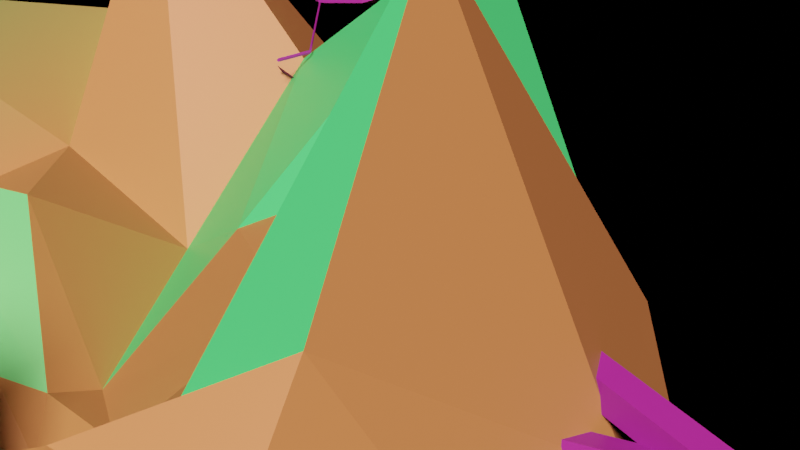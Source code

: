 # Source: Experiment_9.blend  (saved by Blender 2.83.19; exported with 4.5.12 LTS)
import bpy
from mathutils import Matrix  # noqa: F401  (used for matrix-valued properties, if any)

bpy.ops.wm.read_factory_settings(use_empty=True)
scene = bpy.context.scene
scene.name = 'Scene'

# ---- collections
col_collection = bpy.data.collections.new('Collection'); scene.collection.children.link(col_collection)

# ---- materials (node trees are filled in below, after node groups)
mat_material_002 = bpy.data.materials.new('Material.002')
mat_material_002.use_transparent_shadow = False
mat_material_003 = bpy.data.materials.new('Material.003')
mat_material_003.use_transparent_shadow = False

# ---- material node trees
mat_material_002.use_nodes = True; mat_material_002.node_tree.nodes.clear()
_N = mat_material_002.node_tree.nodes; _L = mat_material_002.node_tree.links
n0 = _N.new('ShaderNodeBsdfPrincipled'); n0.name = 'Principled BSDF'; n0.location = (255, 514)
n0.distribution = 'GGX'
n0.subsurface_method = 'BURLEY'
n0.inputs[3].default_value = 1.45
n0.inputs[27].default_value = (0.0, 0.0, 0.0, 1.0)
n0.inputs[28].default_value = 1.0
n1 = _N.new('ShaderNodeOutputMaterial'); n1.name = 'Material Output'; n1.location = (545, 514)
n2 = _N.new('ShaderNodeAttribute'); n2.name = 'Attribute'; n2.location = (17, 492)
n2.attribute_name = 'Col'
_L.new(n0.outputs[0], n1.inputs[0])
_L.new(n2.outputs[0], n0.inputs[0])
n1.is_active_output = True
mat_material_003.use_nodes = True; mat_material_003.node_tree.nodes.clear()
_N = mat_material_003.node_tree.nodes; _L = mat_material_003.node_tree.links
n0 = _N.new('ShaderNodeBsdfPrincipled'); n0.name = 'Principled BSDF'; n0.location = (10, 300)
n0.distribution = 'GGX'
n0.subsurface_method = 'BURLEY'
n0.inputs[0].default_value = (0.1947, 0.02251, 0.3931, 1.0)
n0.inputs[3].default_value = 1.45
n0.inputs[27].default_value = (0.0, 0.0, 0.0, 1.0)
n0.inputs[28].default_value = 1.0
n1 = _N.new('ShaderNodeOutputMaterial'); n1.name = 'Material Output'; n1.location = (300, 300)
_L.new(n0.outputs[0], n1.inputs[0])
n1.is_active_output = True

# ---- world
world_world = bpy.data.worlds.new('World'); scene.world = world_world
world_world.use_nodes = True; world_world.node_tree.nodes.clear()
_N = world_world.node_tree.nodes; _L = world_world.node_tree.links
n0 = _N.new('ShaderNodeOutputWorld'); n0.name = 'World Output'; n0.location = (300, 300)
n1 = _N.new('ShaderNodeTexEnvironment'); n1.name = 'Environment Texture'; n1.location = (-280, 280)
n2 = _N.new('ShaderNodeBsdfDiffuse'); n2.name = 'Diffuse BSDF'; n2.location = (10, 300)
_L.new(n2.outputs[0], n0.inputs[0])
_L.new(n1.outputs[0], n2.inputs[0])
n0.is_active_output = True
world_world.color = (0.05088, 0.05088, 0.05088)
world_world.use_sun_shadow = False
world_world.sun_shadow_jitter_overblur = 0.0

# ---- cameras
cam_camera = bpy.data.cameras.new('Camera')
cam_camera.clip_end = 100.0
cam_camera.lens = 48.73
cam_camera.ortho_scale = 7.314

# ---- lights
light_light = bpy.data.lights.new('Light', 'SUN')
light_light.color = (1.0, 0.3893, 0.3007)
light_light.transmission_factor = 0.0
light_light.angle = 0.1993
light_light.shadow_soft_size = 0.1
light_light.shadow_cascade_max_distance = 1000.0

# ---- meshes
me_icosphere = bpy.data.meshes.new('Icosphere')
me_icosphere.from_pydata([(0.007825, 0.006753, -0.9949), (0.4002, -0.358, -0.2455), (-0.1026, -0.6485, -0.286), (-0.73, 0.08915, -0.3954), (-0.1708, 0.6055, -0.2539), (0.5587, 0.4718, -0.3361), (0.2671, -0.8069, 0.5146), (-0.5746, -0.09595, 0.2254), (-0.6901, 0.3833, 0.3049), (0.2569, 0.6546, 0.8346), (0.7477, -0.2049, 0.4526), (0.07752, -0.1493, 0.2825), (-0.02007, -0.5043, -0.4848), (-0.114, -0.4842, -0.8197), (-0.06765, -0.2429, -0.9712), (0.2109, -0.1378, -0.9579), (0.3804, -0.2757, -0.792), (0.2076, -0.2654, -0.4264), (0.2889, -0.5055, -0.3523), (0.2563, -0.6966, -0.4486), (0.09643, -0.7075, -0.3831), (0.5769, 0.2878, -0.342), (0.5229, 0.03702, -0.3145), (0.4254, -0.1863, -0.2468), (0.2011, 0.1468, -0.9658), (0.376, 0.2817, -0.7962), (0.4826, 0.4059, -0.5589), (-0.7132, 0.07578, -0.6344), (-0.4474, 0.01388, -0.7574), (-0.2392, -0.01194, -0.9573), (-0.1863, -0.4557, -0.2819), (-0.2988, -0.2102, -0.2779), (-0.5786, -0.03646, -0.3475), (-0.1559, 0.4838, -0.4259), (-0.09837, 0.3156, -0.6813), (-0.07108, 0.2209, -0.95), (-0.6472, 0.1698, -0.4014), (-0.588, 0.2921, -0.3743), (-0.2825, 0.4709, -0.2638), (0.009038, 0.7092, -0.364), (0.2167, 0.6175, -0.3625), (0.3992, 0.5382, -0.3631), (0.8511, -0.1845, 0.1986), (0.8565, -0.2979, 0.02102), (0.6724, -0.3716, -0.1441), (0.7846, 0.4326, -0.2126), (0.9049, 0.2955, -0.003969), (0.8744, 0.07088, 0.2257), (0.1628, -0.9572, 0.3155), (0.009376, -0.9942, 0.01235), (-0.08204, -0.8603, -0.177), (0.5032, -0.5099, -0.1668), (0.5147, -0.717, 0.03143), (0.4187, -0.8654, 0.352), (-0.6346, -0.173, 0.1712), (-0.8596, -0.2502, 0.06345), (-0.7377, 0.008865, -0.1582), (-0.3218, -0.7538, -0.1607), (-0.5428, -0.7695, 0.02879), (-0.6078, -0.6046, 0.2803), (-0.6428, 0.5742, 0.1482), (-0.5702, 0.7353, 0.009426), (-0.3367, 0.706, -0.1398), (-0.6877, 0.1879, -0.259), (-0.8131, 0.281, -0.08544), (-0.7948, 0.369, 0.0857), (0.3963, 0.7948, 0.3133), (0.5813, 0.799, -0.003045), (0.6268, 0.6309, -0.2221), (-0.1129, 0.8408, -0.1805), (0.001608, 0.9668, -0.01384), (0.1241, 0.8591, 0.2855), (0.6604, -0.3861, 0.4888), (0.559, -0.5618, 0.5669), (0.4419, -0.733, 0.6556), (0.1444, -0.7381, 0.3657), (-0.09626, -0.6355, 0.2154), (-0.5084, -0.4229, 0.3358), (-0.6579, -0.09084, 0.6601), (-0.706, 0.01825, 0.663), (-0.6871, 0.1834, 0.364), (-0.5625, 0.4413, 0.5719), (-0.3935, 0.477, 0.9022), (-0.07432, 0.5439, 0.558), (0.3908, 0.3649, 0.5482), (0.6553, 0.1313, 0.9506), (0.697, -0.07458, 0.5826), (0.09702, -0.2385, 0.2435), (0.1906, -0.5085, 0.3052), (0.3011, -0.5928, 0.5545), (0.5477, -0.2768, 0.4941), (0.4208, -0.2696, 0.3233), (0.2046, -0.1635, 0.2161), (-0.2271, -0.2193, 0.4392), (-0.4769, -0.1849, 0.3587), (-0.5864, -0.1032, 0.3369), (-0.1598, -0.1206, 0.5156), (-0.3553, -0.01692, 0.3678), (-0.6747, -0.02754, 0.6734), (0.13, -0.0998, 0.2544), (0.1252, -0.01543, 0.2173), (0.1726, 0.2121, 0.4233), (0.321, -0.1003, 0.2754), (0.5281, -0.1259, 0.4491), (0.4984, 0.05792, 0.4997), (-0.05645, -0.003181, 0.4712), (-0.07197, 0.2694, 0.2749), (-0.3345, 0.204, 0.4083), (-0.4672, -0.113, 0.3416), (-0.5147, -0.02471, 0.8351), (-0.4793, -0.0909, 0.8278), (-0.1458, -0.3071, 0.1944), (-0.4056, -0.3535, 0.356), (0.1025, -0.5906, 0.2055), (0.2833, -0.4036, 0.3475), (0.3506, -0.4513, 0.8053), (0.4459, -0.4342, 0.4764), (0.8204, 0.3175, 0.2924), (0.8057, 0.5764, -0.01991), (0.6387, 0.6103, 0.3362), (-0.191, 0.8215, 0.3688), (-0.3166, 0.9093, 0.01715), (-0.4791, 0.7341, 0.3207), (-0.852, 0.1563, 0.1756), (-0.7495, 0.1034, -0.03511), (-0.6874, 0.03596, 0.1652), (-0.4041, -0.7996, 0.2785), (-0.2881, -0.928, 0.01531), (-0.1103, -0.9103, 0.2567), (0.6484, -0.7109, 0.3499), (0.7352, -0.539, 0.02242), (0.8071, -0.453, 0.2594), (0.3086, 0.929, 0.003128), (0.3801, 0.6984, -0.1941), (0.1461, 0.9045, -0.2515), (-0.8039, 0.5567, -0.06326), (-0.5074, 0.531, -0.1484), (-0.651, 0.3015, -0.2444), (-0.7147, -0.5176, 0.06902), (-0.6276, -0.2685, -0.1161), (-0.4402, -0.5131, -0.1194), (0.289, -0.9171, 0.0269), (0.1643, -0.8495, -0.2179), (0.3469, -0.6645, -0.2065), (0.8763, 0.004698, 0.02032), (0.7341, -0.1414, -0.149), (0.7827, 0.1703, -0.1779), (0.3297, 0.4732, -0.6211), (0.1382, 0.348, -0.8209), (0.08534, 0.464, -0.5264), (-0.3762, 0.3437, -0.5708), (-0.2851, 0.1221, -0.7208), (-0.6543, 0.2265, -0.7026), (-0.2895, 0.07308, -0.5448), (-0.3101, -0.2435, -0.8603), (-0.06447, -0.2045, -0.503), (0.4443, 0.172, -0.5703), (0.3234, -0.0653, -0.5425), (0.4024, 0.002477, -0.8552), (0.1703, -0.6254, -0.671), (0.1867, -0.4034, -0.8714), (0.3268, -0.5199, -0.6514)], [], [(0, 15, 14), (1, 17, 23), (0, 14, 29), (0, 29, 35), (0, 35, 24), (1, 23, 44), (2, 20, 50), (3, 32, 56), (4, 38, 62), (5, 41, 68), (1, 44, 51), (2, 50, 57), (3, 56, 63), (4, 62, 69), (5, 68, 45), (6, 74, 89), (7, 77, 95), (8, 80, 98), (9, 83, 101), (10, 86, 90), (92, 99, 11), (91, 102, 92), (90, 103, 91), (92, 102, 99), (102, 100, 99), (91, 103, 102), (103, 104, 102), (102, 104, 100), (104, 101, 100), (90, 86, 103), (86, 85, 103), (103, 85, 104), (85, 84, 104), (104, 84, 101), (84, 9, 101), (99, 96, 11), (100, 105, 99), (101, 106, 100), (99, 105, 96), (105, 97, 96), (100, 106, 105), (106, 107, 105), (105, 107, 97), (107, 98, 97), (101, 83, 106), (83, 82, 106), (106, 82, 107), (82, 81, 107), (107, 81, 98), (81, 8, 98), (96, 93, 11), (97, 108, 96), (98, 109, 97), (96, 108, 93), (108, 94, 93), (97, 109, 108), (109, 110, 108), (108, 110, 94), (110, 95, 94), (98, 80, 109), (80, 79, 109), (109, 79, 110), (79, 78, 110), (110, 78, 95), (78, 7, 95), (93, 87, 11), (94, 111, 93), (95, 112, 94), (93, 111, 87), (111, 88, 87), (94, 112, 111), (112, 113, 111), (111, 113, 88), (113, 89, 88), (95, 77, 112), (77, 76, 112), (112, 76, 113), (76, 75, 113), (113, 75, 89), (75, 6, 89), (87, 92, 11), (88, 114, 87), (89, 115, 88), (87, 114, 92), (114, 91, 92), (88, 115, 114), (115, 116, 114), (114, 116, 91), (116, 90, 91), (89, 74, 115), (74, 73, 115), (115, 73, 116), (73, 72, 116), (116, 72, 90), (72, 10, 90), (47, 86, 10), (46, 117, 47), (45, 118, 46), (47, 117, 86), (117, 85, 86), (46, 118, 117), (118, 119, 117), (117, 119, 85), (119, 84, 85), (45, 68, 118), (68, 67, 118), (118, 67, 119), (67, 66, 119), (119, 66, 84), (66, 9, 84), (71, 83, 9), (70, 120, 71), (69, 121, 70), (71, 120, 83), (120, 82, 83), (70, 121, 120), (121, 122, 120), (120, 122, 82), (122, 81, 82), (69, 62, 121), (62, 61, 121), (121, 61, 122), (61, 60, 122), (122, 60, 81), (60, 8, 81), (65, 80, 8), (64, 123, 65), (63, 124, 64), (65, 123, 80), (123, 79, 80), (64, 124, 123), (124, 125, 123), (123, 125, 79), (125, 78, 79), (63, 56, 124), (56, 55, 124), (124, 55, 125), (55, 54, 125), (125, 54, 78), (54, 7, 78), (59, 77, 7), (58, 126, 59), (57, 127, 58), (59, 126, 77), (126, 76, 77), (58, 127, 126), (127, 128, 126), (126, 128, 76), (128, 75, 76), (57, 50, 127), (50, 49, 127), (127, 49, 128), (49, 48, 128), (128, 48, 75), (48, 6, 75), (53, 74, 6), (52, 129, 53), (51, 130, 52), (53, 129, 74), (129, 73, 74), (52, 130, 129), (130, 131, 129), (129, 131, 73), (131, 72, 73), (51, 44, 130), (44, 43, 130), (130, 43, 131), (43, 42, 131), (131, 42, 72), (42, 10, 72), (66, 71, 9), (67, 132, 66), (68, 133, 67), (66, 132, 71), (132, 70, 71), (67, 133, 132), (133, 134, 132), (132, 134, 70), (134, 69, 70), (68, 41, 133), (41, 40, 133), (133, 40, 134), (40, 39, 134), (134, 39, 69), (39, 4, 69), (60, 65, 8), (61, 135, 60), (62, 136, 61), (60, 135, 65), (135, 64, 65), (61, 136, 135), (136, 137, 135), (135, 137, 64), (137, 63, 64), (62, 38, 136), (38, 37, 136), (136, 37, 137), (37, 36, 137), (137, 36, 63), (36, 3, 63), (54, 59, 7), (55, 138, 54), (56, 139, 55), (54, 138, 59), (138, 58, 59), (55, 139, 138), (139, 140, 138), (138, 140, 58), (140, 57, 58), (56, 32, 139), (32, 31, 139), (139, 31, 140), (31, 30, 140), (140, 30, 57), (30, 2, 57), (48, 53, 6), (49, 141, 48), (50, 142, 49), (48, 141, 53), (141, 52, 53), (49, 142, 141), (142, 143, 141), (141, 143, 52), (143, 51, 52), (50, 20, 142), (20, 19, 142), (142, 19, 143), (19, 18, 143), (143, 18, 51), (18, 1, 51), (42, 47, 10), (43, 144, 42), (44, 145, 43), (42, 144, 47), (144, 46, 47), (43, 145, 144), (145, 146, 144), (144, 146, 46), (146, 45, 46), (44, 23, 145), (23, 22, 145), (145, 22, 146), (22, 21, 146), (146, 21, 45), (21, 5, 45), (26, 41, 5), (25, 147, 26), (24, 148, 25), (26, 147, 41), (147, 40, 41), (25, 148, 147), (148, 149, 147), (147, 149, 40), (149, 39, 40), (24, 35, 148), (35, 34, 148), (148, 34, 149), (34, 33, 149), (149, 33, 39), (33, 4, 39), (33, 38, 4), (34, 150, 33), (35, 151, 34), (33, 150, 38), (150, 37, 38), (34, 151, 150), (151, 152, 150), (150, 152, 37), (152, 36, 37), (35, 29, 151), (29, 28, 151), (151, 28, 152), (28, 27, 152), (152, 27, 36), (27, 3, 36), (27, 32, 3), (28, 153, 27), (29, 154, 28), (27, 153, 32), (153, 31, 32), (28, 154, 153), (154, 155, 153), (153, 155, 31), (155, 30, 31), (29, 14, 154), (14, 13, 154), (154, 13, 155), (13, 12, 155), (155, 12, 30), (12, 2, 30), (21, 26, 5), (22, 156, 21), (23, 157, 22), (21, 156, 26), (156, 25, 26), (22, 157, 156), (157, 158, 156), (156, 158, 25), (158, 24, 25), (23, 17, 157), (17, 16, 157), (157, 16, 158), (16, 15, 158), (158, 15, 24), (15, 0, 24), (12, 20, 2), (13, 159, 12), (14, 160, 13), (12, 159, 20), (159, 19, 20), (13, 160, 159), (160, 161, 159), (159, 161, 19), (161, 18, 19), (14, 15, 160), (15, 16, 160), (160, 16, 161), (16, 17, 161), (161, 17, 18), (17, 1, 18)])
_uv = me_icosphere.uv_layers.new(name='UVMap')
_uv.uv.foreach_set('vector', [0.8182, 0.0, 0.7955, 0.03937, 0.8409, 0.03937, 0.7273, 0.1575, 0.7045, 0.1181, 0.6818, 0.1575, 0.09091, 0.0, 0.06818, 0.03937, 0.1136, 0.03937, 0.2727, 0.0, 0.25, 0.03937, 0.2955, 0.03937, 0.4545, 0.0, 0.4318, 0.03937, 0.4773, 0.03937, 0.7273, 0.1575, 0.6818, 0.1575, 0.7045, 0.1968, 0.9091, 0.1575, 0.8636, 0.1575, 0.8864, 0.1968, 0.1818, 0.1575, 0.1364, 0.1575, 0.1591, 0.1968, 0.3636, 0.1575, 0.3182, 0.1575, 0.3409, 0.1968, 0.5455, 0.1575, 0.5, 0.1575, 0.5227, 0.1968, 0.7273, 0.1575, 0.7045, 0.1968, 0.75, 0.1968, 0.9091, 0.1575, 0.8864, 0.1968, 0.9318, 0.1968, 0.1818, 0.1575, 0.1591, 0.1968, 0.2045, 0.1968, 0.3636, 0.1575, 0.3409, 0.1968, 0.3864, 0.1968, 0.5455, 0.1575, 0.5227, 0.1968, 0.5682, 0.1968, 0.8182, 0.3149, 0.7727, 0.3149, 0.7955, 0.3543, 1.0, 0.3149, 0.9545, 0.3149, 0.9773, 0.3543, 0.2727, 0.3149, 0.2273, 0.3149, 0.25, 0.3543, 0.4545, 0.3149, 0.4091, 0.3149, 0.4318, 0.3543, 0.6364, 0.3149, 0.5909, 0.3149, 0.6136, 0.3543, 0.5682, 0.433, 0.5227, 0.433, 0.5455, 0.4724, 0.5909, 0.3937, 0.5455, 0.3937, 0.5682, 0.433, 0.6136, 0.3543, 0.5682, 0.3543, 0.5909, 0.3937, 0.5682, 0.433, 0.5455, 0.3937, 0.5227, 0.433, 0.5455, 0.3937, 0.5, 0.3937, 0.5227, 0.433, 0.5909, 0.3937, 0.5682, 0.3543, 0.5455, 0.3937, 0.5682, 0.3543, 0.5227, 0.3543, 0.5455, 0.3937, 0.5455, 0.3937, 0.5227, 0.3543, 0.5, 0.3937, 0.5227, 0.3543, 0.4773, 0.3543, 0.5, 0.3937, 0.6136, 0.3543, 0.5909, 0.3149, 0.5682, 0.3543, 0.5909, 0.3149, 0.5455, 0.3149, 0.5682, 0.3543, 0.5682, 0.3543, 0.5455, 0.3149, 0.5227, 0.3543, 0.5455, 0.3149, 0.5, 0.3149, 0.5227, 0.3543, 0.5227, 0.3543, 0.5, 0.3149, 0.4773, 0.3543, 0.5, 0.3149, 0.4545, 0.3149, 0.4773, 0.3543, 0.3864, 0.433, 0.3409, 0.433, 0.3636, 0.4724, 0.4091, 0.3937, 0.3636, 0.3937, 0.3864, 0.433, 0.4318, 0.3543, 0.3864, 0.3543, 0.4091, 0.3937, 0.3864, 0.433, 0.3636, 0.3937, 0.3409, 0.433, 0.3636, 0.3937, 0.3182, 0.3937, 0.3409, 0.433, 0.4091, 0.3937, 0.3864, 0.3543, 0.3636, 0.3937, 0.3864, 0.3543, 0.3409, 0.3543, 0.3636, 0.3937, 0.3636, 0.3937, 0.3409, 0.3543, 0.3182, 0.3937, 0.3409, 0.3543, 0.2955, 0.3543, 0.3182, 0.3937, 0.4318, 0.3543, 0.4091, 0.3149, 0.3864, 0.3543, 0.4091, 0.3149, 0.3636, 0.3149, 0.3864, 0.3543, 0.3864, 0.3543, 0.3636, 0.3149, 0.3409, 0.3543, 0.3636, 0.3149, 0.3182, 0.3149, 0.3409, 0.3543, 0.3409, 0.3543, 0.3182, 0.3149, 0.2955, 0.3543, 0.3182, 0.3149, 0.2727, 0.3149, 0.2955, 0.3543, 0.2045, 0.433, 0.1591, 0.433, 0.1818, 0.4724, 0.2273, 0.3937, 0.1818, 0.3937, 0.2045, 0.433, 0.25, 0.3543, 0.2045, 0.3543, 0.2273, 0.3937, 0.2045, 0.433, 0.1818, 0.3937, 0.1591, 0.433, 0.1818, 0.3937, 0.1364, 0.3937, 0.1591, 0.433, 0.2273, 0.3937, 0.2045, 0.3543, 0.1818, 0.3937, 0.2045, 0.3543, 0.1591, 0.3543, 0.1818, 0.3937, 0.1818, 0.3937, 0.1591, 0.3543, 0.1364, 0.3937, 0.1591, 0.3543, 0.1136, 0.3543, 0.1364, 0.3937, 0.25, 0.3543, 0.2273, 0.3149, 0.2045, 0.3543, 0.2273, 0.3149, 0.1818, 0.3149, 0.2045, 0.3543, 0.2045, 0.3543, 0.1818, 0.3149, 0.1591, 0.3543, 0.1818, 0.3149, 0.1364, 0.3149, 0.1591, 0.3543, 0.1591, 0.3543, 0.1364, 0.3149, 0.1136, 0.3543, 0.1364, 0.3149, 0.09091, 0.3149, 0.1136, 0.3543, 0.9318, 0.433, 0.8864, 0.433, 0.9091, 0.4724, 0.9545, 0.3937, 0.9091, 0.3937, 0.9318, 0.433, 0.9773, 0.3543, 0.9318, 0.3543, 0.9545, 0.3937, 0.9318, 0.433, 0.9091, 0.3937, 0.8864, 0.433, 0.9091, 0.3937, 0.8636, 0.3937, 0.8864, 0.433, 0.9545, 0.3937, 0.9318, 0.3543, 0.9091, 0.3937, 0.9318, 0.3543, 0.8864, 0.3543, 0.9091, 0.3937, 0.9091, 0.3937, 0.8864, 0.3543, 0.8636, 0.3937, 0.8864, 0.3543, 0.8409, 0.3543, 0.8636, 0.3937, 0.9773, 0.3543, 0.9545, 0.3149, 0.9318, 0.3543, 0.9545, 0.3149, 0.9091, 0.3149, 0.9318, 0.3543, 0.9318, 0.3543, 0.9091, 0.3149, 0.8864, 0.3543, 0.9091, 0.3149, 0.8636, 0.3149, 0.8864, 0.3543, 0.8864, 0.3543, 0.8636, 0.3149, 0.8409, 0.3543, 0.8636, 0.3149, 0.8182, 0.3149, 0.8409, 0.3543, 0.75, 0.433, 0.7045, 0.433, 0.7273, 0.4724, 0.7727, 0.3937, 0.7273, 0.3937, 0.75, 0.433, 0.7955, 0.3543, 0.75, 0.3543, 0.7727, 0.3937, 0.75, 0.433, 0.7273, 0.3937, 0.7045, 0.433, 0.7273, 0.3937, 0.6818, 0.3937, 0.7045, 0.433, 0.7727, 0.3937, 0.75, 0.3543, 0.7273, 0.3937, 0.75, 0.3543, 0.7045, 0.3543, 0.7273, 0.3937, 0.7273, 0.3937, 0.7045, 0.3543, 0.6818, 0.3937, 0.7045, 0.3543, 0.6591, 0.3543, 0.6818, 0.3937, 0.7955, 0.3543, 0.7727, 0.3149, 0.75, 0.3543, 0.7727, 0.3149, 0.7273, 0.3149, 0.75, 0.3543, 0.75, 0.3543, 0.7273, 0.3149, 0.7045, 0.3543, 0.7273, 0.3149, 0.6818, 0.3149, 0.7045, 0.3543, 0.7045, 0.3543, 0.6818, 0.3149, 0.6591, 0.3543, 0.6818, 0.3149, 0.6364, 0.3149, 0.6591, 0.3543, 0.6136, 0.2756, 0.5909, 0.3149, 0.6364, 0.3149, 0.5909, 0.2362, 0.5682, 0.2756, 0.6136, 0.2756, 0.5682, 0.1968, 0.5455, 0.2362, 0.5909, 0.2362, 0.6136, 0.2756, 0.5682, 0.2756, 0.5909, 0.3149, 0.5682, 0.2756, 0.5455, 0.3149, 0.5909, 0.3149, 0.5909, 0.2362, 0.5455, 0.2362, 0.5682, 0.2756, 0.5455, 0.2362, 0.5227, 0.2756, 0.5682, 0.2756, 0.5682, 0.2756, 0.5227, 0.2756, 0.5455, 0.3149, 0.5227, 0.2756, 0.5, 0.3149, 0.5455, 0.3149, 0.5682, 0.1968, 0.5227, 0.1968, 0.5455, 0.2362, 0.5227, 0.1968, 0.5, 0.2362, 0.5455, 0.2362, 0.5455, 0.2362, 0.5, 0.2362, 0.5227, 0.2756, 0.5, 0.2362, 0.4773, 0.2756, 0.5227, 0.2756, 0.5227, 0.2756, 0.4773, 0.2756, 0.5, 0.3149, 0.4773, 0.2756, 0.4545, 0.3149, 0.5, 0.3149, 0.4318, 0.2756, 0.4091, 0.3149, 0.4545, 0.3149, 0.4091, 0.2362, 0.3864, 0.2756, 0.4318, 0.2756, 0.3864, 0.1968, 0.3636, 0.2362, 0.4091, 0.2362, 0.4318, 0.2756, 0.3864, 0.2756, 0.4091, 0.3149, 0.3864, 0.2756, 0.3636, 0.3149, 0.4091, 0.3149, 0.4091, 0.2362, 0.3636, 0.2362, 0.3864, 0.2756, 0.3636, 0.2362, 0.3409, 0.2756, 0.3864, 0.2756, 0.3864, 0.2756, 0.3409, 0.2756, 0.3636, 0.3149, 0.3409, 0.2756, 0.3182, 0.3149, 0.3636, 0.3149, 0.3864, 0.1968, 0.3409, 0.1968, 0.3636, 0.2362, 0.3409, 0.1968, 0.3182, 0.2362, 0.3636, 0.2362, 0.3636, 0.2362, 0.3182, 0.2362, 0.3409, 0.2756, 0.3182, 0.2362, 0.2955, 0.2756, 0.3409, 0.2756, 0.3409, 0.2756, 0.2955, 0.2756, 0.3182, 0.3149, 0.2955, 0.2756, 0.2727, 0.3149, 0.3182, 0.3149, 0.25, 0.2756, 0.2273, 0.3149, 0.2727, 0.3149, 0.2273, 0.2362, 0.2045, 0.2756, 0.25, 0.2756, 0.2045, 0.1968, 0.1818, 0.2362, 0.2273, 0.2362, 0.25, 0.2756, 0.2045, 0.2756, 0.2273, 0.3149, 0.2045, 0.2756, 0.1818, 0.3149, 0.2273, 0.3149, 0.2273, 0.2362, 0.1818, 0.2362, 0.2045, 0.2756, 0.1818, 0.2362, 0.1591, 0.2756, 0.2045, 0.2756, 0.2045, 0.2756, 0.1591, 0.2756, 0.1818, 0.3149, 0.1591, 0.2756, 0.1364, 0.3149, 0.1818, 0.3149, 0.2045, 0.1968, 0.1591, 0.1968, 0.1818, 0.2362, 0.1591, 0.1968, 0.1364, 0.2362, 0.1818, 0.2362, 0.1818, 0.2362, 0.1364, 0.2362, 0.1591, 0.2756, 0.1364, 0.2362, 0.1136, 0.2756, 0.1591, 0.2756, 0.1591, 0.2756, 0.1136, 0.2756, 0.1364, 0.3149, 0.1136, 0.2756, 0.09091, 0.3149, 0.1364, 0.3149, 0.9773, 0.2756, 0.9545, 0.3149, 1.0, 0.3149, 0.9545, 0.2362, 0.9318, 0.2756, 0.9773, 0.2756, 0.9318, 0.1968, 0.9091, 0.2362, 0.9545, 0.2362, 0.9773, 0.2756, 0.9318, 0.2756, 0.9545, 0.3149, 0.9318, 0.2756, 0.9091, 0.3149, 0.9545, 0.3149, 0.9545, 0.2362, 0.9091, 0.2362, 0.9318, 0.2756, 0.9091, 0.2362, 0.8864, 0.2756, 0.9318, 0.2756, 0.9318, 0.2756, 0.8864, 0.2756, 0.9091, 0.3149, 0.8864, 0.2756, 0.8636, 0.3149, 0.9091, 0.3149, 0.9318, 0.1968, 0.8864, 0.1968, 0.9091, 0.2362, 0.8864, 0.1968, 0.8636, 0.2362, 0.9091, 0.2362, 0.9091, 0.2362, 0.8636, 0.2362, 0.8864, 0.2756, 0.8636, 0.2362, 0.8409, 0.2756, 0.8864, 0.2756, 0.8864, 0.2756, 0.8409, 0.2756, 0.8636, 0.3149, 0.8409, 0.2756, 0.8182, 0.3149, 0.8636, 0.3149, 0.7955, 0.2756, 0.7727, 0.3149, 0.8182, 0.3149, 0.7727, 0.2362, 0.75, 0.2756, 0.7955, 0.2756, 0.75, 0.1968, 0.7273, 0.2362, 0.7727, 0.2362, 0.7955, 0.2756, 0.75, 0.2756, 0.7727, 0.3149, 0.75, 0.2756, 0.7273, 0.3149, 0.7727, 0.3149, 0.7727, 0.2362, 0.7273, 0.2362, 0.75, 0.2756, 0.7273, 0.2362, 0.7045, 0.2756, 0.75, 0.2756, 0.75, 0.2756, 0.7045, 0.2756, 0.7273, 0.3149, 0.7045, 0.2756, 0.6818, 0.3149, 0.7273, 0.3149, 0.75, 0.1968, 0.7045, 0.1968, 0.7273, 0.2362, 0.7045, 0.1968, 0.6818, 0.2362, 0.7273, 0.2362, 0.7273, 0.2362, 0.6818, 0.2362, 0.7045, 0.2756, 0.6818, 0.2362, 0.6591, 0.2756, 0.7045, 0.2756, 0.7045, 0.2756, 0.6591, 0.2756, 0.6818, 0.3149, 0.6591, 0.2756, 0.6364, 0.3149, 0.6818, 0.3149, 0.4773, 0.2756, 0.4318, 0.2756, 0.4545, 0.3149, 0.5, 0.2362, 0.4545, 0.2362, 0.4773, 0.2756, 0.5227, 0.1968, 0.4773, 0.1968, 0.5, 0.2362, 0.4773, 0.2756, 0.4545, 0.2362, 0.4318, 0.2756, 0.4545, 0.2362, 0.4091, 0.2362, 0.4318, 0.2756, 0.5, 0.2362, 0.4773, 0.1968, 0.4545, 0.2362, 0.4773, 0.1968, 0.4318, 0.1968, 0.4545, 0.2362, 0.4545, 0.2362, 0.4318, 0.1968, 0.4091, 0.2362, 0.4318, 0.1968, 0.3864, 0.1968, 0.4091, 0.2362, 0.5227, 0.1968, 0.5, 0.1575, 0.4773, 0.1968, 0.5, 0.1575, 0.4545, 0.1575, 0.4773, 0.1968, 0.4773, 0.1968, 0.4545, 0.1575, 0.4318, 0.1968, 0.4545, 0.1575, 0.4091, 0.1575, 0.4318, 0.1968, 0.4318, 0.1968, 0.4091, 0.1575, 0.3864, 0.1968, 0.4091, 0.1575, 0.3636, 0.1575, 0.3864, 0.1968, 0.2955, 0.2756, 0.25, 0.2756, 0.2727, 0.3149, 0.3182, 0.2362, 0.2727, 0.2362, 0.2955, 0.2756, 0.3409, 0.1968, 0.2955, 0.1968, 0.3182, 0.2362, 0.2955, 0.2756, 0.2727, 0.2362, 0.25, 0.2756, 0.2727, 0.2362, 0.2273, 0.2362, 0.25, 0.2756, 0.3182, 0.2362, 0.2955, 0.1968, 0.2727, 0.2362, 0.2955, 0.1968, 0.25, 0.1968, 0.2727, 0.2362, 0.2727, 0.2362, 0.25, 0.1968, 0.2273, 0.2362, 0.25, 0.1968, 0.2045, 0.1968, 0.2273, 0.2362, 0.3409, 0.1968, 0.3182, 0.1575, 0.2955, 0.1968, 0.3182, 0.1575, 0.2727, 0.1575, 0.2955, 0.1968, 0.2955, 0.1968, 0.2727, 0.1575, 0.25, 0.1968, 0.2727, 0.1575, 0.2273, 0.1575, 0.25, 0.1968, 0.25, 0.1968, 0.2273, 0.1575, 0.2045, 0.1968, 0.2273, 0.1575, 0.1818, 0.1575, 0.2045, 0.1968, 0.1136, 0.2756, 0.06818, 0.2756, 0.09091, 0.3149, 0.1364, 0.2362, 0.09091, 0.2362, 0.1136, 0.2756, 0.1591, 0.1968, 0.1136, 0.1968, 0.1364, 0.2362, 0.1136, 0.2756, 0.09091, 0.2362, 0.06818, 0.2756, 0.09091, 0.2362, 0.04545, 0.2362, 0.06818, 0.2756, 0.1364, 0.2362, 0.1136, 0.1968, 0.09091, 0.2362, 0.1136, 0.1968, 0.06818, 0.1968, 0.09091, 0.2362, 0.09091, 0.2362, 0.06818, 0.1968, 0.04545, 0.2362, 0.06818, 0.1968, 0.02273, 0.1968, 0.04545, 0.2362, 0.1591, 0.1968, 0.1364, 0.1575, 0.1136, 0.1968, 0.1364, 0.1575, 0.09091, 0.1575, 0.1136, 0.1968, 0.1136, 0.1968, 0.09091, 0.1575, 0.06818, 0.1968, 0.09091, 0.1575, 0.04545, 0.1575, 0.06818, 0.1968, 0.06818, 0.1968, 0.04545, 0.1575, 0.02273, 0.1968, 0.04545, 0.1575, 0.0, 0.1575, 0.02273, 0.1968, 0.8409, 0.2756, 0.7955, 0.2756, 0.8182, 0.3149, 0.8636, 0.2362, 0.8182, 0.2362, 0.8409, 0.2756, 0.8864, 0.1968, 0.8409, 0.1968, 0.8636, 0.2362, 0.8409, 0.2756, 0.8182, 0.2362, 0.7955, 0.2756, 0.8182, 0.2362, 0.7727, 0.2362, 0.7955, 0.2756, 0.8636, 0.2362, 0.8409, 0.1968, 0.8182, 0.2362, 0.8409, 0.1968, 0.7955, 0.1968, 0.8182, 0.2362, 0.8182, 0.2362, 0.7955, 0.1968, 0.7727, 0.2362, 0.7955, 0.1968, 0.75, 0.1968, 0.7727, 0.2362, 0.8864, 0.1968, 0.8636, 0.1575, 0.8409, 0.1968, 0.8636, 0.1575, 0.8182, 0.1575, 0.8409, 0.1968, 0.8409, 0.1968, 0.8182, 0.1575, 0.7955, 0.1968, 0.8182, 0.1575, 0.7727, 0.1575, 0.7955, 0.1968, 0.7955, 0.1968, 0.7727, 0.1575, 0.75, 0.1968, 0.7727, 0.1575, 0.7273, 0.1575, 0.75, 0.1968, 0.6591, 0.2756, 0.6136, 0.2756, 0.6364, 0.3149, 0.6818, 0.2362, 0.6364, 0.2362, 0.6591, 0.2756, 0.7045, 0.1968, 0.6591, 0.1968, 0.6818, 0.2362, 0.6591, 0.2756, 0.6364, 0.2362, 0.6136, 0.2756, 0.6364, 0.2362, 0.5909, 0.2362, 0.6136, 0.2756, 0.6818, 0.2362, 0.6591, 0.1968, 0.6364, 0.2362, 0.6591, 0.1968, 0.6136, 0.1968, 0.6364, 0.2362, 0.6364, 0.2362, 0.6136, 0.1968, 0.5909, 0.2362, 0.6136, 0.1968, 0.5682, 0.1968, 0.5909, 0.2362, 0.7045, 0.1968, 0.6818, 0.1575, 0.6591, 0.1968, 0.6818, 0.1575, 0.6364, 0.1575, 0.6591, 0.1968, 0.6591, 0.1968, 0.6364, 0.1575, 0.6136, 0.1968, 0.6364, 0.1575, 0.5909, 0.1575, 0.6136, 0.1968, 0.6136, 0.1968, 0.5909, 0.1575, 0.5682, 0.1968, 0.5909, 0.1575, 0.5455, 0.1575, 0.5682, 0.1968, 0.5227, 0.1181, 0.5, 0.1575, 0.5455, 0.1575, 0.5, 0.07873, 0.4773, 0.1181, 0.5227, 0.1181, 0.4773, 0.03937, 0.4545, 0.07873, 0.5, 0.07873, 0.5227, 0.1181, 0.4773, 0.1181, 0.5, 0.1575, 0.4773, 0.1181, 0.4545, 0.1575, 0.5, 0.1575, 0.5, 0.07873, 0.4545, 0.07873, 0.4773, 0.1181, 0.4545, 0.07873, 0.4318, 0.1181, 0.4773, 0.1181, 0.4773, 0.1181, 0.4318, 0.1181, 0.4545, 0.1575, 0.4318, 0.1181, 0.4091, 0.1575, 0.4545, 0.1575, 0.4773, 0.03937, 0.4318, 0.03937, 0.4545, 0.07873, 0.4318, 0.03937, 0.4091, 0.07873, 0.4545, 0.07873, 0.4545, 0.07873, 0.4091, 0.07873, 0.4318, 0.1181, 0.4091, 0.07873, 0.3864, 0.1181, 0.4318, 0.1181, 0.4318, 0.1181, 0.3864, 0.1181, 0.4091, 0.1575, 0.3864, 0.1181, 0.3636, 0.1575, 0.4091, 0.1575, 0.3409, 0.1181, 0.3182, 0.1575, 0.3636, 0.1575, 0.3182, 0.07873, 0.2955, 0.1181, 0.3409, 0.1181, 0.2955, 0.03937, 0.2727, 0.07873, 0.3182, 0.07873, 0.3409, 0.1181, 0.2955, 0.1181, 0.3182, 0.1575, 0.2955, 0.1181, 0.2727, 0.1575, 0.3182, 0.1575, 0.3182, 0.07873, 0.2727, 0.07873, 0.2955, 0.1181, 0.2727, 0.07873, 0.25, 0.1181, 0.2955, 0.1181, 0.2955, 0.1181, 0.25, 0.1181, 0.2727, 0.1575, 0.25, 0.1181, 0.2273, 0.1575, 0.2727, 0.1575, 0.2955, 0.03937, 0.25, 0.03937, 0.2727, 0.07873, 0.25, 0.03937, 0.2273, 0.07873, 0.2727, 0.07873, 0.2727, 0.07873, 0.2273, 0.07873, 0.25, 0.1181, 0.2273, 0.07873, 0.2045, 0.1181, 0.25, 0.1181, 0.25, 0.1181, 0.2045, 0.1181, 0.2273, 0.1575, 0.2045, 0.1181, 0.1818, 0.1575, 0.2273, 0.1575, 0.1591, 0.1181, 0.1364, 0.1575, 0.1818, 0.1575, 0.1364, 0.07873, 0.1136, 0.1181, 0.1591, 0.1181, 0.1136, 0.03937, 0.09091, 0.07873, 0.1364, 0.07873, 0.1591, 0.1181, 0.1136, 0.1181, 0.1364, 0.1575, 0.1136, 0.1181, 0.09091, 0.1575, 0.1364, 0.1575, 0.1364, 0.07873, 0.09091, 0.07873, 0.1136, 0.1181, 0.09091, 0.07873, 0.06818, 0.1181, 0.1136, 0.1181, 0.1136, 0.1181, 0.06818, 0.1181, 0.09091, 0.1575, 0.06818, 0.1181, 0.04545, 0.1575, 0.09091, 0.1575, 0.1136, 0.03937, 0.06818, 0.03937, 0.09091, 0.07873, 0.06818, 0.03937, 0.04545, 0.07873, 0.09091, 0.07873, 0.09091, 0.07873, 0.04545, 0.07873, 0.06818, 0.1181, 0.04545, 0.07873, 0.02273, 0.1181, 0.06818, 0.1181, 0.06818, 0.1181, 0.02273, 0.1181, 0.04545, 0.1575, 0.02273, 0.1181, 0.0, 0.1575, 0.04545, 0.1575, 0.5909, 0.1575, 0.5682, 0.1181, 0.5455, 0.1575, 0.6364, 0.1575, 0.6136, 0.1181, 0.5909, 0.1575, 0.6818, 0.1575, 0.6591, 0.1181, 0.6364, 0.1575, 0.5909, 0.1575, 0.6136, 0.1181, 0.5682, 0.1181, 0.6136, 0.1181, 0.5909, 0.07873, 0.5682, 0.1181, 0.6364, 0.1575, 0.6591, 0.1181, 0.6136, 0.1181, 0.6591, 0.1181, 0.6364, 0.07873, 0.6136, 0.1181, 0.6136, 0.1181, 0.6364, 0.07873, 0.5909, 0.07873, 0.6364, 0.07873, 0.6136, 0.03937, 0.5909, 0.07873, 0.6818, 0.1575, 0.7045, 0.1181, 0.6591, 0.1181, 0.7045, 0.1181, 0.6818, 0.07873, 0.6591, 0.1181, 0.6591, 0.1181, 0.6818, 0.07873, 0.6364, 0.07873, 0.6818, 0.07873, 0.6591, 0.03937, 0.6364, 0.07873, 0.6364, 0.07873, 0.6591, 0.03937, 0.6136, 0.03937, 0.6591, 0.03937, 0.6364, 0.0, 0.6136, 0.03937, 0.8864, 0.1181, 0.8636, 0.1575, 0.9091, 0.1575, 0.8636, 0.07873, 0.8409, 0.1181, 0.8864, 0.1181, 0.8409, 0.03937, 0.8182, 0.07873, 0.8636, 0.07873, 0.8864, 0.1181, 0.8409, 0.1181, 0.8636, 0.1575, 0.8409, 0.1181, 0.8182, 0.1575, 0.8636, 0.1575, 0.8636, 0.07873, 0.8182, 0.07873, 0.8409, 0.1181, 0.8182, 0.07873, 0.7955, 0.1181, 0.8409, 0.1181, 0.8409, 0.1181, 0.7955, 0.1181, 0.8182, 0.1575, 0.7955, 0.1181, 0.7727, 0.1575, 0.8182, 0.1575, 0.8409, 0.03937, 0.7955, 0.03937, 0.8182, 0.07873, 0.7955, 0.03937, 0.7727, 0.07873, 0.8182, 0.07873, 0.8182, 0.07873, 0.7727, 0.07873, 0.7955, 0.1181, 0.7727, 0.07873, 0.75, 0.1181, 0.7955, 0.1181, 0.7955, 0.1181, 0.75, 0.1181, 0.7727, 0.1575, 0.75, 0.1181, 0.7273, 0.1575, 0.7727, 0.1575])
_ca = me_icosphere.color_attributes.new('Col', 'BYTE_COLOR', 'CORNER')
_ca.data.foreach_set('color', [0.2961, 0.2307, 0.09759, 1.0, 0.2961, 0.2307, 0.09759, 1.0, 0.2961, 0.2307, 0.09759, 1.0, 0.2961, 0.2307, 0.09759, 1.0, 0.2961, 0.2307, 0.09759, 1.0, 0.2961, 0.2307, 0.09759, 1.0, 0.2961, 0.2307, 0.09759, 1.0, 0.2961, 0.2307, 0.09759, 1.0, 0.2961, 0.2307, 0.09759, 1.0, 0.2961, 0.2307, 0.09759, 1.0, 0.2961, 0.2307, 0.09759, 1.0, 0.2961, 0.2384, 0.09084, 1.0, 0.2961, 0.2307, 0.09759, 1.0, 0.2961, 0.2384, 0.09084, 1.0, 0.2961, 0.2307, 0.09759, 1.0, 0.2961, 0.2307, 0.09759, 1.0, 0.2961, 0.2307, 0.09759, 1.0, 0.2961, 0.2307, 0.09759, 1.0, 0.2961, 0.2307, 0.09759, 1.0, 0.2961, 0.2307, 0.09759, 1.0, 0.2961, 0.2307, 0.09759, 1.0, 0.08866, 0.2918, 0.1022, 1.0, 0.07619, 0.2961, 0.1022, 1.0, 0.07619, 0.2961, 0.1022, 1.0, 0.2961, 0.2307, 0.09759, 1.0, 0.2961, 0.2307, 0.09759, 1.0, 0.2961, 0.2307, 0.09759, 1.0, 0.2961, 0.2307, 0.09759, 1.0, 0.2961, 0.2307, 0.09759, 1.0, 0.2961, 0.2307, 0.09759, 1.0, 0.2961, 0.2307, 0.09759, 1.0, 0.2961, 0.2307, 0.09759, 1.0, 0.2961, 0.2307, 0.09759, 1.0, 0.2961, 0.2307, 0.09759, 1.0, 0.2961, 0.2307, 0.09759, 1.0, 0.2961, 0.2307, 0.09759, 1.0, 0.08866, 0.2918, 0.1022, 1.0, 0.07619, 0.2961, 0.1022, 1.0, 0.07619, 0.2961, 0.1022, 1.0, 0.2961, 0.2307, 0.09759, 1.0, 0.2961, 0.2307, 0.09759, 1.0, 0.2961, 0.2307, 0.09759, 1.0, 0.2961, 0.2307, 0.09759, 1.0, 0.2961, 0.2307, 0.09759, 1.0, 0.2961, 0.2307, 0.09759, 1.0, 0.0331, 0.855, 0.2582, 1.0, 0.0331, 0.855, 0.2582, 1.0, 0.0331, 0.855, 0.2582, 1.0, 0.1329, 0.2789, 0.0999, 1.0, 0.2961, 0.2307, 0.09759, 1.0, 0.2961, 0.2307, 0.09759, 1.0, 0.2961, 0.2307, 0.09759, 1.0, 0.0999, 0.2918, 0.0999, 1.0, 0.07619, 0.2961, 0.1022, 1.0, 0.0331, 0.855, 0.2582, 1.0, 0.0331, 0.855, 0.2582, 1.0, 0.0331, 0.855, 0.2582, 1.0, 0.2961, 0.2307, 0.09759, 1.0, 0.2961, 0.2307, 0.09759, 1.0, 0.2961, 0.2307, 0.09759, 1.0, 0.2961, 0.2307, 0.09759, 1.0, 0.2961, 0.2307, 0.09759, 1.0, 0.2961, 0.2307, 0.09759, 1.0, 0.2961, 0.2307, 0.09759, 1.0, 0.2961, 0.2307, 0.09759, 1.0, 0.2961, 0.2307, 0.09759, 1.0, 0.2961, 0.2307, 0.09759, 1.0, 0.2961, 0.2307, 0.09759, 1.0, 0.2961, 0.2307, 0.09759, 1.0, 0.2961, 0.2307, 0.09759, 1.0, 0.2961, 0.2307, 0.09759, 1.0, 0.2961, 0.2307, 0.09759, 1.0, 0.2961, 0.2307, 0.09759, 1.0, 0.2961, 0.2307, 0.09759, 1.0, 0.2961, 0.2307, 0.09759, 1.0, 0.2961, 0.2307, 0.09759, 1.0, 0.2961, 0.2307, 0.09759, 1.0, 0.2961, 0.2307, 0.09759, 1.0, 0.2961, 0.2307, 0.09759, 1.0, 0.2961, 0.2307, 0.09759, 1.0, 0.2961, 0.2307, 0.09759, 1.0, 0.2961, 0.2307, 0.09759, 1.0, 0.2961, 0.2307, 0.09759, 1.0, 0.2961, 0.2307, 0.09759, 1.0, 0.2961, 0.2307, 0.09759, 1.0, 0.2961, 0.2307, 0.09759, 1.0, 0.2961, 0.2307, 0.09759, 1.0, 0.2961, 0.2307, 0.09759, 1.0, 0.2961, 0.2307, 0.09759, 1.0, 0.2961, 0.2307, 0.09759, 1.0, 0.0331, 0.855, 0.2582, 1.0, 0.0331, 0.855, 0.2582, 1.0, 0.0331, 0.855, 0.2582, 1.0, 0.0331, 0.855, 0.2582, 1.0, 0.0331, 0.855, 0.2582, 1.0, 0.0331, 0.855, 0.2582, 1.0, 0.2961, 0.2307, 0.09759, 1.0, 0.2961, 0.2307, 0.09759, 1.0, 0.2961, 0.2307, 0.09759, 1.0, 0.2961, 0.2307, 0.09759, 1.0, 0.2961, 0.2307, 0.09759, 1.0, 0.2961, 0.2307, 0.09759, 1.0, 0.0331, 0.855, 0.2582, 1.0, 0.0331, 0.855, 0.2582, 1.0, 0.0331, 0.855, 0.2582, 1.0, 0.0331, 0.855, 0.2582, 1.0, 0.0331, 0.855, 0.2582, 1.0, 0.0331, 0.855, 0.2582, 1.0, 0.2961, 0.2307, 0.09759, 1.0, 0.2961, 0.2307, 0.09759, 1.0, 0.2961, 0.2307, 0.09759, 1.0, 0.0331, 0.855, 0.2582, 1.0, 0.0331, 0.855, 0.2582, 1.0, 0.0331, 0.855, 0.2582, 1.0, 0.0331, 0.855, 0.2582, 1.0, 0.0331, 0.855, 0.2582, 1.0, 0.0331, 0.855, 0.2582, 1.0, 0.2961, 0.2307, 0.09759, 1.0, 0.2961, 0.2307, 0.09759, 1.0, 0.2961, 0.2307, 0.09759, 1.0, 0.2961, 0.2307, 0.09759, 1.0, 0.2961, 0.2307, 0.09759, 1.0, 0.2961, 0.2307, 0.09759, 1.0, 0.2961, 0.2307, 0.09759, 1.0, 0.2961, 0.2307, 0.09759, 1.0, 0.2961, 0.2307, 0.09759, 1.0, 0.2961, 0.2307, 0.09759, 1.0, 0.2961, 0.2307, 0.09759, 1.0, 0.2961, 0.2307, 0.09759, 1.0, 0.2961, 0.2307, 0.09759, 1.0, 0.07619, 0.2961, 0.1022, 1.0, 0.2961, 0.2307, 0.09759, 1.0, 0.0331, 0.855, 0.2582, 1.0, 0.0331, 0.855, 0.2582, 1.0, 0.0331, 0.855, 0.2582, 1.0, 0.2961, 0.2307, 0.09759, 1.0, 0.2961, 0.2307, 0.09759, 1.0, 0.2961, 0.2307, 0.09759, 1.0, 0.2961, 0.2307, 0.09759, 1.0, 0.2961, 0.2307, 0.09759, 1.0, 0.2961, 0.2307, 0.09759, 1.0, 0.0331, 0.855, 0.2582, 1.0, 0.0331, 0.855, 0.2582, 1.0, 0.0331, 0.855, 0.2582, 1.0, 0.2961, 0.2307, 0.09759, 1.0, 0.2086, 0.2542, 0.0999, 1.0, 0.07619, 0.2961, 0.1022, 1.0, 0.2086, 0.2542, 0.0999, 1.0, 0.2961, 0.2307, 0.09759, 1.0, 0.07619, 0.2961, 0.1022, 1.0, 0.0331, 0.855, 0.2582, 1.0, 0.0331, 0.855, 0.2582, 1.0, 0.0331, 0.855, 0.2582, 1.0, 0.2961, 0.2307, 0.09759, 1.0, 0.2961, 0.2307, 0.09759, 1.0, 0.2961, 0.2307, 0.09759, 1.0, 0.0331, 0.855, 0.2582, 1.0, 0.0331, 0.855, 0.2582, 1.0, 0.0331, 0.855, 0.2582, 1.0, 0.2961, 0.2307, 0.09759, 1.0, 0.2961, 0.2307, 0.09759, 1.0, 0.2961, 0.2307, 0.09759, 1.0, 0.2961, 0.2307, 0.09759, 1.0, 0.2918, 0.2307, 0.09759, 1.0, 0.2961, 0.2307, 0.09759, 1.0, 0.0331, 0.855, 0.2582, 1.0, 0.0331, 0.855, 0.2582, 1.0, 0.0331, 0.855, 0.2582, 1.0, 0.2961, 0.2307, 0.09759, 1.0, 0.09531, 0.2918, 0.1022, 1.0, 0.2961, 0.2307, 0.09759, 1.0, 0.0331, 0.855, 0.2582, 1.0, 0.0331, 0.855, 0.2582, 1.0, 0.0331, 0.855, 0.2582, 1.0, 0.0331, 0.855, 0.2582, 1.0, 0.0331, 0.855, 0.2582, 1.0, 0.0331, 0.855, 0.2582, 1.0, 0.07619, 0.2961, 0.1022, 1.0, 0.0999, 0.2918, 0.0999, 1.0, 0.2961, 0.2307, 0.09759, 1.0, 0.0999, 0.2918, 0.0999, 1.0, 0.147, 0.2747, 0.0999, 1.0, 0.2961, 0.2307, 0.09759, 1.0, 0.0331, 0.855, 0.2582, 1.0, 0.0331, 0.855, 0.2582, 1.0, 0.0331, 0.855, 0.2582, 1.0, 0.0331, 0.855, 0.2582, 1.0, 0.0331, 0.855, 0.2582, 1.0, 0.0331, 0.855, 0.2582, 1.0, 0.0331, 0.855, 0.2582, 1.0, 0.0331, 0.855, 0.2582, 1.0, 0.0331, 0.855, 0.2582, 1.0, 0.07619, 0.2961, 0.1022, 1.0, 0.1329, 0.2789, 0.0999, 1.0, 0.2961, 0.2307, 0.09759, 1.0, 0.0331, 0.855, 0.2582, 1.0, 0.0331, 0.855, 0.2582, 1.0, 0.0331, 0.855, 0.2582, 1.0, 0.0331, 0.855, 0.2582, 1.0, 0.0331, 0.855, 0.2582, 1.0, 0.0331, 0.855, 0.2582, 1.0, 0.2961, 0.2307, 0.09759, 1.0, 0.2961, 0.2307, 0.09759, 1.0, 0.2918, 0.2307, 0.09759, 1.0, 0.0331, 0.855, 0.2582, 1.0, 0.0331, 0.855, 0.2582, 1.0, 0.0331, 0.855, 0.2582, 1.0, 0.2961, 0.2307, 0.09759, 1.0, 0.2961, 0.2307, 0.09759, 1.0, 0.2961, 0.2307, 0.09759, 1.0, 0.0331, 0.855, 0.2582, 1.0, 0.0331, 0.855, 0.2582, 1.0, 0.0331, 0.855, 0.2582, 1.0, 0.2961, 0.2307, 0.09759, 1.0, 0.2961, 0.2307, 0.09759, 1.0, 0.2961, 0.2307, 0.09759, 1.0, 0.2961, 0.2307, 0.09759, 1.0, 0.2961, 0.2307, 0.09759, 1.0, 0.2961, 0.2307, 0.09759, 1.0, 0.2961, 0.2307, 0.09759, 1.0, 0.2961, 0.2307, 0.09759, 1.0, 0.2961, 0.2307, 0.09759, 1.0, 0.0331, 0.855, 0.2582, 1.0, 0.0331, 0.855, 0.2582, 1.0, 0.0331, 0.855, 0.2582, 1.0, 0.2961, 0.2307, 0.09759, 1.0, 0.2961, 0.2307, 0.09759, 1.0, 0.2961, 0.2307, 0.09759, 1.0, 0.0331, 0.855, 0.2582, 1.0, 0.0331, 0.855, 0.2582, 1.0, 0.0331, 0.855, 0.2582, 1.0, 0.2961, 0.2307, 0.09759, 1.0, 0.2961, 0.2307, 0.09759, 1.0, 0.2961, 0.2307, 0.09759, 1.0, 0.2961, 0.2307, 0.09759, 1.0, 0.2961, 0.2307, 0.09759, 1.0, 0.2961, 0.2307, 0.09759, 1.0, 0.2961, 0.2307, 0.09759, 1.0, 0.2961, 0.2307, 0.09759, 1.0, 0.2961, 0.2307, 0.09759, 1.0, 0.2961, 0.2307, 0.09759, 1.0, 0.2961, 0.2307, 0.09759, 1.0, 0.2961, 0.2307, 0.09759, 1.0, 0.2961, 0.2307, 0.09759, 1.0, 0.2961, 0.2307, 0.09759, 1.0, 0.2961, 0.2307, 0.09759, 1.0, 0.0331, 0.855, 0.2582, 1.0, 0.0331, 0.855, 0.2582, 1.0, 0.0331, 0.855, 0.2582, 1.0, 0.2961, 0.2307, 0.09759, 1.0, 0.2961, 0.2307, 0.09759, 1.0, 0.2961, 0.2307, 0.09759, 1.0, 0.2961, 0.2307, 0.09759, 1.0, 0.2961, 0.2307, 0.09759, 1.0, 0.2961, 0.2307, 0.09759, 1.0, 0.2961, 0.2307, 0.09759, 1.0, 0.2961, 0.2307, 0.09759, 1.0, 0.2961, 0.2307, 0.09759, 1.0, 0.2961, 0.2307, 0.09759, 1.0, 0.2961, 0.2307, 0.09759, 1.0, 0.2961, 0.2307, 0.09759, 1.0, 0.2961, 0.2307, 0.09759, 1.0, 0.2961, 0.2307, 0.09759, 1.0, 0.2961, 0.2307, 0.09759, 1.0, 0.2961, 0.2307, 0.09759, 1.0, 0.2961, 0.2307, 0.09759, 1.0, 0.2961, 0.2307, 0.09759, 1.0, 0.0331, 0.855, 0.2582, 1.0, 0.0331, 0.855, 0.2582, 1.0, 0.0331, 0.855, 0.2582, 1.0, 0.2961, 0.2307, 0.09759, 1.0, 0.2961, 0.2307, 0.09759, 1.0, 0.2961, 0.2307, 0.09759, 1.0, 0.2961, 0.2307, 0.09759, 1.0, 0.2961, 0.2307, 0.09759, 1.0, 0.2961, 0.2307, 0.09759, 1.0, 0.2961, 0.2307, 0.09759, 1.0, 0.2961, 0.2307, 0.09759, 1.0, 0.2961, 0.2307, 0.09759, 1.0, 0.2961, 0.2307, 0.09759, 1.0, 0.2961, 0.2307, 0.09759, 1.0, 0.2961, 0.2307, 0.09759, 1.0, 0.2961, 0.2307, 0.09759, 1.0, 0.2961, 0.2307, 0.09759, 1.0, 0.2961, 0.2307, 0.09759, 1.0, 0.2961, 0.2307, 0.09759, 1.0, 0.2961, 0.2307, 0.09759, 1.0, 0.2961, 0.2307, 0.09759, 1.0, 0.2961, 0.2307, 0.09759, 1.0, 0.2961, 0.2307, 0.09759, 1.0, 0.2961, 0.2307, 0.09759, 1.0, 0.2961, 0.2307, 0.09759, 1.0, 0.2961, 0.2307, 0.09759, 1.0, 0.2961, 0.2307, 0.09759, 1.0, 0.2961, 0.2307, 0.09759, 1.0, 0.2961, 0.2307, 0.09759, 1.0, 0.2961, 0.2307, 0.09759, 1.0, 0.2961, 0.2307, 0.09759, 1.0, 0.2961, 0.2307, 0.09759, 1.0, 0.2961, 0.2307, 0.09759, 1.0, 0.2961, 0.2307, 0.09759, 1.0, 0.2961, 0.2307, 0.09759, 1.0, 0.2961, 0.2307, 0.09759, 1.0, 0.2961, 0.2307, 0.09759, 1.0, 0.2961, 0.2307, 0.09759, 1.0, 0.2961, 0.2307, 0.09759, 1.0, 0.2961, 0.2307, 0.09759, 1.0, 0.2961, 0.2307, 0.09759, 1.0, 0.2961, 0.2307, 0.09759, 1.0, 0.2961, 0.2307, 0.09759, 1.0, 0.2961, 0.2307, 0.09759, 1.0, 0.2961, 0.2307, 0.09759, 1.0, 0.2961, 0.2307, 0.09759, 1.0, 0.2961, 0.2307, 0.09759, 1.0, 0.2961, 0.2307, 0.09759, 1.0, 0.2961, 0.2307, 0.09759, 1.0, 0.2961, 0.2307, 0.09759, 1.0, 0.2961, 0.2307, 0.09759, 1.0, 0.2961, 0.2307, 0.09759, 1.0, 0.2961, 0.2307, 0.09759, 1.0, 0.2961, 0.2307, 0.09759, 1.0, 0.2961, 0.2307, 0.09759, 1.0, 0.2961, 0.2307, 0.09759, 1.0, 0.2961, 0.2307, 0.09759, 1.0, 0.2961, 0.2307, 0.09759, 1.0, 0.2961, 0.2307, 0.09759, 1.0, 0.2961, 0.2307, 0.09759, 1.0, 0.0331, 0.855, 0.2582, 1.0, 0.0331, 0.855, 0.2582, 1.0, 0.0331, 0.855, 0.2582, 1.0, 0.0331, 0.855, 0.2582, 1.0, 0.0331, 0.855, 0.2582, 1.0, 0.0331, 0.855, 0.2582, 1.0, 0.2961, 0.2307, 0.09759, 1.0, 0.2961, 0.2307, 0.09759, 1.0, 0.2961, 0.2307, 0.09759, 1.0, 0.2961, 0.2307, 0.09759, 1.0, 0.2961, 0.2307, 0.09759, 1.0, 0.2961, 0.2307, 0.09759, 1.0, 0.2961, 0.2307, 0.09759, 1.0, 0.2961, 0.2307, 0.09759, 1.0, 0.2961, 0.2307, 0.09759, 1.0, 0.2961, 0.2307, 0.09759, 1.0, 0.2961, 0.2307, 0.09759, 1.0, 0.2961, 0.2307, 0.09759, 1.0, 0.2961, 0.2307, 0.09759, 1.0, 0.2961, 0.2307, 0.09759, 1.0, 0.2961, 0.2307, 0.09759, 1.0, 0.2961, 0.2307, 0.09759, 1.0, 0.2961, 0.2307, 0.09759, 1.0, 0.2961, 0.2307, 0.09759, 1.0, 0.2961, 0.2307, 0.09759, 1.0, 0.2961, 0.2307, 0.09759, 1.0, 0.2961, 0.2307, 0.09759, 1.0, 0.0331, 0.855, 0.2582, 1.0, 0.0331, 0.855, 0.2582, 1.0, 0.0331, 0.855, 0.2582, 1.0, 0.2961, 0.2307, 0.09759, 1.0, 0.2961, 0.2307, 0.09759, 1.0, 0.2961, 0.2307, 0.09759, 1.0, 0.2961, 0.2307, 0.09759, 1.0, 0.2961, 0.2307, 0.09759, 1.0, 0.2961, 0.2307, 0.09759, 1.0, 0.2961, 0.2307, 0.09759, 1.0, 0.2961, 0.2307, 0.09759, 1.0, 0.2961, 0.2307, 0.09759, 1.0, 0.2961, 0.2307, 0.09759, 1.0, 0.2961, 0.2307, 0.09759, 1.0, 0.2961, 0.2307, 0.09759, 1.0, 0.2961, 0.2307, 0.09759, 1.0, 0.2961, 0.2307, 0.09759, 1.0, 0.2086, 0.2542, 0.0999, 1.0, 0.2961, 0.2307, 0.09759, 1.0, 0.2961, 0.2307, 0.09759, 1.0, 0.2086, 0.2542, 0.0999, 1.0, 0.2961, 0.2307, 0.09759, 1.0, 0.0999, 0.2918, 0.0999, 1.0, 0.2961, 0.2307, 0.09759, 1.0, 0.2961, 0.2462, 0.08438, 1.0, 0.2874, 0.2462, 0.08438, 1.0, 0.2961, 0.2307, 0.09759, 1.0, 0.07619, 0.2961, 0.1022, 1.0, 0.07619, 0.2961, 0.1022, 1.0, 0.2961, 0.2462, 0.08438, 1.0, 0.2961, 0.2307, 0.09759, 1.0, 0.2874, 0.2462, 0.08438, 1.0, 0.0999, 0.2918, 0.0999, 1.0, 0.2874, 0.2462, 0.08438, 1.0, 0.147, 0.2747, 0.0999, 1.0, 0.0999, 0.2918, 0.0999, 1.0, 0.2961, 0.2462, 0.08438, 1.0, 0.07619, 0.2961, 0.1022, 1.0, 0.2874, 0.2462, 0.08438, 1.0, 0.07619, 0.2961, 0.1022, 1.0, 0.07619, 0.2961, 0.1022, 1.0, 0.2874, 0.2462, 0.08438, 1.0, 0.2874, 0.2462, 0.08438, 1.0, 0.07619, 0.2961, 0.1022, 1.0, 0.147, 0.2747, 0.0999, 1.0, 0.07619, 0.2961, 0.1022, 1.0, 0.07619, 0.2961, 0.1022, 1.0, 0.147, 0.2747, 0.0999, 1.0, 0.07619, 0.2961, 0.1022, 1.0, 0.07619, 0.2961, 0.1022, 1.0, 0.07619, 0.2961, 0.1022, 1.0, 0.07619, 0.2961, 0.1022, 1.0, 0.2961, 0.2307, 0.09759, 1.0, 0.07619, 0.2961, 0.1022, 1.0, 0.07619, 0.2961, 0.1022, 1.0, 0.2961, 0.2307, 0.09759, 1.0, 0.07619, 0.2961, 0.1022, 1.0, 0.2961, 0.2307, 0.09759, 1.0, 0.07619, 0.2961, 0.1022, 1.0, 0.07619, 0.2961, 0.1022, 1.0, 0.07619, 0.2961, 0.1022, 1.0, 0.07619, 0.2961, 0.1022, 1.0, 0.07619, 0.2961, 0.1022, 1.0, 0.07619, 0.2961, 0.1022, 1.0, 0.1329, 0.2789, 0.0999, 1.0, 0.07619, 0.2961, 0.1022, 1.0, 0.2961, 0.2307, 0.09759, 1.0, 0.2961, 0.2307, 0.09759, 1.0, 0.1329, 0.2789, 0.0999, 1.0, 0.2961, 0.2307, 0.09759, 1.0, 0.2961, 0.2307, 0.09759, 1.0, 0.2961, 0.2307, 0.09759, 1.0, 0.2961, 0.2307, 0.09759, 1.0, 0.2961, 0.2307, 0.09759, 1.0, 0.2961, 0.2307, 0.09759, 1.0, 0.2961, 0.2307, 0.09759, 1.0, 0.2961, 0.2307, 0.09759, 1.0, 0.2961, 0.2307, 0.09759, 1.0, 0.2961, 0.2307, 0.09759, 1.0, 0.2961, 0.2307, 0.09759, 1.0, 0.2961, 0.2307, 0.09759, 1.0, 0.2961, 0.2307, 0.09759, 1.0, 0.2961, 0.2307, 0.09759, 1.0, 0.2961, 0.2307, 0.09759, 1.0, 0.2961, 0.2307, 0.09759, 1.0, 0.2961, 0.2307, 0.09759, 1.0, 0.2961, 0.2307, 0.09759, 1.0, 0.2961, 0.2307, 0.09759, 1.0, 0.2961, 0.2307, 0.09759, 1.0, 0.2961, 0.2307, 0.09759, 1.0, 0.2961, 0.2307, 0.09759, 1.0, 0.2961, 0.2307, 0.09759, 1.0, 0.2961, 0.2307, 0.09759, 1.0, 0.2961, 0.2307, 0.09759, 1.0, 0.2961, 0.2307, 0.09759, 1.0, 0.2961, 0.2307, 0.09759, 1.0, 0.2961, 0.2307, 0.09759, 1.0, 0.2961, 0.2307, 0.09759, 1.0, 0.2961, 0.2307, 0.09759, 1.0, 0.2961, 0.2307, 0.09759, 1.0, 0.2961, 0.2307, 0.09759, 1.0, 0.2961, 0.2307, 0.09759, 1.0, 0.2961, 0.2307, 0.09759, 1.0, 0.2961, 0.2307, 0.09759, 1.0, 0.2961, 0.2307, 0.09759, 1.0, 0.2961, 0.2307, 0.09759, 1.0, 0.2961, 0.2307, 0.09759, 1.0, 0.2961, 0.2307, 0.09759, 1.0, 0.0331, 0.855, 0.2582, 1.0, 0.0331, 0.855, 0.2582, 1.0, 0.0331, 0.855, 0.2582, 1.0, 0.2961, 0.2307, 0.09759, 1.0, 0.2961, 0.2307, 0.09759, 1.0, 0.2961, 0.2307, 0.09759, 1.0, 0.2961, 0.2307, 0.09759, 1.0, 0.2961, 0.2307, 0.09759, 1.0, 0.2961, 0.2307, 0.09759, 1.0, 0.2961, 0.2307, 0.09759, 1.0, 0.2961, 0.2307, 0.09759, 1.0, 0.2961, 0.2307, 0.09759, 1.0, 0.2961, 0.2307, 0.09759, 1.0, 0.2961, 0.2307, 0.09759, 1.0, 0.2961, 0.2307, 0.09759, 1.0, 0.2961, 0.2307, 0.09759, 1.0, 0.2961, 0.2307, 0.09759, 1.0, 0.2961, 0.2307, 0.09759, 1.0, 0.2961, 0.2307, 0.09759, 1.0, 0.2961, 0.2307, 0.09759, 1.0, 0.2961, 0.2307, 0.09759, 1.0, 0.2961, 0.2307, 0.09759, 1.0, 0.2961, 0.2307, 0.09759, 1.0, 0.2961, 0.2307, 0.09759, 1.0, 0.2961, 0.2307, 0.09759, 1.0, 0.2961, 0.2307, 0.09759, 1.0, 0.2961, 0.2307, 0.09759, 1.0, 0.2961, 0.2307, 0.09759, 1.0, 0.2961, 0.2307, 0.09759, 1.0, 0.2961, 0.2307, 0.09759, 1.0, 0.2961, 0.2307, 0.09759, 1.0, 0.2961, 0.2307, 0.09759, 1.0, 0.2961, 0.2307, 0.09759, 1.0, 0.2961, 0.2307, 0.09759, 1.0, 0.2961, 0.2307, 0.09759, 1.0, 0.2961, 0.2307, 0.09759, 1.0, 0.2961, 0.2307, 0.09759, 1.0, 0.2961, 0.2307, 0.09759, 1.0, 0.2961, 0.2307, 0.09759, 1.0, 0.2961, 0.2307, 0.09759, 1.0, 0.2961, 0.2307, 0.09759, 1.0, 0.2961, 0.2307, 0.09759, 1.0, 0.2961, 0.2307, 0.09759, 1.0, 0.2961, 0.2307, 0.09759, 1.0, 0.2961, 0.2307, 0.09759, 1.0, 0.2961, 0.2307, 0.09759, 1.0, 0.2961, 0.2307, 0.09759, 1.0, 0.2961, 0.2307, 0.09759, 1.0, 0.2961, 0.2307, 0.09759, 1.0, 0.2961, 0.2307, 0.09759, 1.0, 0.2961, 0.2307, 0.09759, 1.0, 0.2961, 0.2307, 0.09759, 1.0, 0.2961, 0.2307, 0.09759, 1.0, 0.2961, 0.2307, 0.09759, 1.0, 0.2961, 0.2307, 0.09759, 1.0, 0.2961, 0.2307, 0.09759, 1.0, 0.2961, 0.2307, 0.09759, 1.0, 0.2961, 0.2307, 0.09759, 1.0, 0.2961, 0.2307, 0.09759, 1.0, 0.2961, 0.2307, 0.09759, 1.0, 0.2961, 0.2307, 0.09759, 1.0, 0.2961, 0.2307, 0.09759, 1.0, 0.2961, 0.2307, 0.09759, 1.0, 0.2961, 0.2307, 0.09759, 1.0, 0.2961, 0.2307, 0.09759, 1.0, 0.2961, 0.2307, 0.09759, 1.0, 0.2961, 0.2307, 0.09759, 1.0, 0.2961, 0.2307, 0.09759, 1.0, 0.2961, 0.2307, 0.09759, 1.0, 0.2961, 0.2307, 0.09759, 1.0, 0.2961, 0.2307, 0.09759, 1.0, 0.2961, 0.2307, 0.09759, 1.0, 0.2961, 0.2307, 0.09759, 1.0, 0.2961, 0.2307, 0.09759, 1.0, 0.2961, 0.2307, 0.09759, 1.0, 0.2961, 0.2307, 0.09759, 1.0, 0.2961, 0.2307, 0.09759, 1.0, 0.2961, 0.2307, 0.09759, 1.0, 0.2961, 0.2307, 0.09759, 1.0, 0.2961, 0.2307, 0.09759, 1.0, 0.2961, 0.2307, 0.09759, 1.0, 0.2961, 0.2307, 0.09759, 1.0, 0.2961, 0.2307, 0.09759, 1.0, 0.2961, 0.2307, 0.09759, 1.0, 0.2961, 0.2307, 0.09759, 1.0, 0.2961, 0.2307, 0.09759, 1.0, 0.2961, 0.2307, 0.09759, 1.0, 0.2961, 0.2307, 0.09759, 1.0, 0.2961, 0.2307, 0.09759, 1.0, 0.2961, 0.2307, 0.09759, 1.0, 0.2961, 0.2307, 0.09759, 1.0, 0.2961, 0.2307, 0.09759, 1.0, 0.2961, 0.2307, 0.09759, 1.0, 0.2961, 0.2307, 0.09759, 1.0, 0.2961, 0.2307, 0.09759, 1.0, 0.2961, 0.2307, 0.09759, 1.0, 0.2961, 0.2307, 0.09759, 1.0, 0.2961, 0.2307, 0.09759, 1.0, 0.2961, 0.2307, 0.09759, 1.0, 0.2961, 0.2307, 0.09759, 1.0, 0.2961, 0.2307, 0.09759, 1.0, 0.2961, 0.2307, 0.09759, 1.0, 0.2961, 0.2307, 0.09759, 1.0, 0.2961, 0.2307, 0.09759, 1.0, 0.2961, 0.2307, 0.09759, 1.0, 0.2961, 0.2307, 0.09759, 1.0, 0.2961, 0.2462, 0.08438, 1.0, 0.2961, 0.2307, 0.09759, 1.0, 0.2961, 0.2307, 0.09759, 1.0, 0.2961, 0.2307, 0.09759, 1.0, 0.2961, 0.2307, 0.09759, 1.0, 0.2961, 0.2307, 0.09759, 1.0, 0.2195, 0.2542, 0.09531, 1.0, 0.2961, 0.2307, 0.09759, 1.0, 0.2961, 0.2307, 0.09759, 1.0, 0.2195, 0.2542, 0.09531, 1.0, 0.2961, 0.2462, 0.08438, 1.0, 0.2195, 0.2542, 0.09531, 1.0, 0.07619, 0.2961, 0.1022, 1.0, 0.2961, 0.2462, 0.08438, 1.0, 0.2961, 0.2307, 0.09759, 1.0, 0.2961, 0.2307, 0.09759, 1.0, 0.2961, 0.2307, 0.09759, 1.0, 0.2961, 0.2307, 0.09759, 1.0, 0.1144, 0.2831, 0.0999, 1.0, 0.2961, 0.2307, 0.09759, 1.0, 0.2961, 0.2307, 0.09759, 1.0, 0.1144, 0.2831, 0.0999, 1.0, 0.2195, 0.2542, 0.09531, 1.0, 0.1144, 0.2831, 0.0999, 1.0, 0.0865, 0.2918, 0.0999, 1.0, 0.2195, 0.2542, 0.09531, 1.0, 0.2195, 0.2542, 0.09531, 1.0, 0.0865, 0.2918, 0.0999, 1.0, 0.07619, 0.2961, 0.1022, 1.0, 0.0865, 0.2918, 0.0999, 1.0, 0.08866, 0.2918, 0.1022, 1.0, 0.07619, 0.2961, 0.1022, 1.0, 0.07619, 0.2961, 0.1022, 1.0, 0.2961, 0.2307, 0.09759, 1.0, 0.1329, 0.2789, 0.0999, 1.0, 0.2961, 0.2307, 0.09759, 1.0, 0.07619, 0.2961, 0.1022, 1.0, 0.07619, 0.2961, 0.1022, 1.0, 0.07619, 0.2961, 0.1022, 1.0, 0.07619, 0.2961, 0.1022, 1.0, 0.2961, 0.2307, 0.09759, 1.0, 0.07619, 0.2961, 0.1022, 1.0, 0.07619, 0.2961, 0.1022, 1.0, 0.2961, 0.2307, 0.09759, 1.0, 0.07619, 0.2961, 0.1022, 1.0, 0.2961, 0.2307, 0.09759, 1.0, 0.2961, 0.2307, 0.09759, 1.0, 0.2961, 0.2307, 0.09759, 1.0, 0.07619, 0.2961, 0.1022, 1.0, 0.07619, 0.2961, 0.1022, 1.0, 0.07619, 0.2961, 0.1022, 1.0, 0.2961, 0.2307, 0.09759, 1.0, 0.07619, 0.2961, 0.1022, 1.0, 0.07619, 0.2961, 0.1022, 1.0, 0.2961, 0.2307, 0.09759, 1.0, 0.2961, 0.2307, 0.09759, 1.0, 0.2961, 0.2307, 0.09759, 1.0, 0.2961, 0.2307, 0.09759, 1.0, 0.2961, 0.2307, 0.09759, 1.0, 0.07619, 0.2961, 0.1022, 1.0, 0.07619, 0.2961, 0.1022, 1.0, 0.07619, 0.2961, 0.1022, 1.0, 0.07619, 0.2961, 0.1022, 1.0, 0.2874, 0.2462, 0.08438, 1.0, 0.07619, 0.2961, 0.1022, 1.0, 0.07619, 0.2961, 0.1022, 1.0, 0.2874, 0.2462, 0.08438, 1.0, 0.2961, 0.2307, 0.09759, 1.0, 0.2874, 0.2462, 0.08438, 1.0, 0.2961, 0.2307, 0.09759, 1.0, 0.2961, 0.2307, 0.09759, 1.0, 0.2961, 0.2307, 0.09759, 1.0, 0.2961, 0.2307, 0.09759, 1.0, 0.2961, 0.2307, 0.09759, 1.0, 0.2961, 0.2307, 0.09759, 1.0, 0.2961, 0.2307, 0.09759, 1.0, 0.2961, 0.2307, 0.09759, 1.0, 0.2961, 0.2307, 0.09759, 1.0, 0.2961, 0.2307, 0.09759, 1.0, 0.2961, 0.2307, 0.09759, 1.0, 0.2961, 0.2307, 0.09759, 1.0, 0.2961, 0.2307, 0.09759, 1.0, 0.2961, 0.2307, 0.09759, 1.0, 0.2961, 0.2307, 0.09759, 1.0, 0.2961, 0.2307, 0.09759, 1.0, 0.2961, 0.2307, 0.09759, 1.0, 0.2961, 0.2307, 0.09759, 1.0, 0.2961, 0.2307, 0.09759, 1.0, 0.2961, 0.2307, 0.09759, 1.0, 0.2961, 0.2307, 0.09759, 1.0, 0.2961, 0.2307, 0.09759, 1.0, 0.2961, 0.2307, 0.09759, 1.0, 0.2961, 0.2307, 0.09759, 1.0, 0.2961, 0.2307, 0.09759, 1.0, 0.2961, 0.2307, 0.09759, 1.0, 0.2961, 0.2307, 0.09759, 1.0, 0.2961, 0.2307, 0.09759, 1.0, 0.2961, 0.2307, 0.09759, 1.0, 0.2961, 0.2307, 0.09759, 1.0, 0.2961, 0.2307, 0.09759, 1.0, 0.2961, 0.2307, 0.09759, 1.0, 0.2961, 0.2307, 0.09759, 1.0, 0.2961, 0.2307, 0.09759, 1.0, 0.2961, 0.2307, 0.09759, 1.0, 0.2961, 0.2307, 0.09759, 1.0, 0.2961, 0.2307, 0.09759, 1.0, 0.2961, 0.2307, 0.09759, 1.0, 0.2961, 0.2307, 0.09759, 1.0, 0.2961, 0.2307, 0.09759, 1.0, 0.2961, 0.2307, 0.09759, 1.0, 0.2961, 0.2307, 0.09759, 1.0, 0.2961, 0.2307, 0.09759, 1.0, 0.2961, 0.2307, 0.09759, 1.0, 0.2961, 0.2307, 0.09759, 1.0, 0.2961, 0.2307, 0.09759, 1.0, 0.2961, 0.2307, 0.09759, 1.0, 0.2961, 0.2307, 0.09759, 1.0, 0.2961, 0.2307, 0.09759, 1.0, 0.2961, 0.2307, 0.09759, 1.0, 0.2961, 0.2307, 0.09759, 1.0, 0.2961, 0.2307, 0.09759, 1.0, 0.2961, 0.2307, 0.09759, 1.0, 0.2961, 0.2307, 0.09759, 1.0, 0.2961, 0.2307, 0.09759, 1.0, 0.2961, 0.2307, 0.09759, 1.0, 0.2961, 0.2307, 0.09759, 1.0, 0.2961, 0.2307, 0.09759, 1.0, 0.2961, 0.2307, 0.09759, 1.0, 0.2961, 0.2307, 0.09759, 1.0, 0.2961, 0.2307, 0.09759, 1.0, 0.2961, 0.2307, 0.09759, 1.0, 0.2961, 0.2307, 0.09759, 1.0, 0.2961, 0.2307, 0.09759, 1.0, 0.2961, 0.2307, 0.09759, 1.0, 0.2961, 0.2307, 0.09759, 1.0, 0.2961, 0.2307, 0.09759, 1.0, 0.2961, 0.2307, 0.09759, 1.0, 0.2961, 0.2307, 0.09759, 1.0, 0.2961, 0.2307, 0.09759, 1.0, 0.2961, 0.2307, 0.09759, 1.0, 0.2961, 0.2307, 0.09759, 1.0, 0.2961, 0.2307, 0.09759, 1.0, 0.2961, 0.2307, 0.09759, 1.0, 0.2961, 0.2307, 0.09759, 1.0, 0.2961, 0.2307, 0.09759, 1.0, 0.2961, 0.2307, 0.09759, 1.0, 0.2961, 0.2307, 0.09759, 1.0, 0.2961, 0.2307, 0.09759, 1.0, 0.2961, 0.2307, 0.09759, 1.0, 0.2961, 0.2307, 0.09759, 1.0, 0.2961, 0.2307, 0.09759, 1.0, 0.2961, 0.2307, 0.09759, 1.0, 0.2961, 0.2307, 0.09759, 1.0, 0.2961, 0.2307, 0.09759, 1.0, 0.2961, 0.2307, 0.09759, 1.0, 0.2961, 0.2307, 0.09759, 1.0, 0.2961, 0.2307, 0.09759, 1.0, 0.2961, 0.2307, 0.09759, 1.0, 0.2961, 0.2307, 0.09759, 1.0, 0.2961, 0.2307, 0.09759, 1.0, 0.2961, 0.2307, 0.09759, 1.0, 0.2961, 0.2307, 0.09759, 1.0, 0.2961, 0.2307, 0.09759, 1.0, 0.2961, 0.2307, 0.09759, 1.0, 0.2961, 0.2307, 0.09759, 1.0, 0.2961, 0.2307, 0.09759, 1.0, 0.2961, 0.2307, 0.09759, 1.0, 0.2961, 0.2307, 0.09759, 1.0, 0.2961, 0.2307, 0.09759, 1.0, 0.2961, 0.2307, 0.09759, 1.0, 0.2961, 0.2307, 0.09759, 1.0, 0.2961, 0.2307, 0.09759, 1.0, 0.2961, 0.2307, 0.09759, 1.0, 0.2961, 0.2307, 0.09759, 1.0, 0.2961, 0.2307, 0.09759, 1.0, 0.2961, 0.2307, 0.09759, 1.0, 0.2961, 0.2307, 0.09759, 1.0, 0.2961, 0.2307, 0.09759, 1.0, 0.2961, 0.2307, 0.09759, 1.0, 0.2961, 0.2307, 0.09759, 1.0, 0.2961, 0.2307, 0.09759, 1.0, 0.2961, 0.2307, 0.09759, 1.0, 0.2961, 0.2307, 0.09759, 1.0, 0.2961, 0.2307, 0.09759, 1.0, 0.2961, 0.2307, 0.09759, 1.0, 0.2961, 0.2307, 0.09759, 1.0, 0.2961, 0.2307, 0.09759, 1.0, 0.2961, 0.2307, 0.09759, 1.0, 0.2961, 0.2307, 0.09759, 1.0, 0.2961, 0.2307, 0.09759, 1.0, 0.2961, 0.2307, 0.09759, 1.0, 0.2961, 0.2307, 0.09759, 1.0, 0.2961, 0.2307, 0.09759, 1.0, 0.2961, 0.2307, 0.09759, 1.0, 0.2961, 0.2307, 0.09759, 1.0, 0.2961, 0.2384, 0.09084, 1.0, 0.2961, 0.2307, 0.09759, 1.0, 0.2961, 0.2384, 0.09084, 1.0, 0.2961, 0.2307, 0.09759, 1.0, 0.2961, 0.2307, 0.09759, 1.0, 0.2961, 0.2307, 0.09759, 1.0, 0.2961, 0.2307, 0.09759, 1.0, 0.2961, 0.2307, 0.09759, 1.0, 0.2961, 0.2307, 0.09759, 1.0, 0.2961, 0.2307, 0.09759, 1.0, 0.2961, 0.2307, 0.09759, 1.0, 0.2961, 0.2307, 0.09759, 1.0, 0.2961, 0.2307, 0.09759, 1.0, 0.2961, 0.2307, 0.09759, 1.0, 0.2961, 0.2307, 0.09759, 1.0, 0.2961, 0.2307, 0.09759, 1.0, 0.2961, 0.2307, 0.09759, 1.0, 0.2961, 0.2307, 0.09759, 1.0, 0.2961, 0.2307, 0.09759, 1.0, 0.2961, 0.2307, 0.09759, 1.0, 0.2961, 0.2307, 0.09759, 1.0, 0.2961, 0.2307, 0.09759, 1.0, 0.2961, 0.2307, 0.09759, 1.0, 0.2961, 0.2384, 0.09084, 1.0, 0.2961, 0.2307, 0.09759, 1.0, 0.2961, 0.2307, 0.09759, 1.0, 0.2961, 0.2307, 0.09759, 1.0, 0.2961, 0.2307, 0.09759, 1.0, 0.2961, 0.2307, 0.09759, 1.0, 0.2961, 0.2307, 0.09759, 1.0, 0.1144, 0.2831, 0.0999, 1.0, 0.2961, 0.2307, 0.09759, 1.0, 0.2961, 0.2307, 0.09759, 1.0, 0.2961, 0.2307, 0.09759, 1.0, 0.2961, 0.2307, 0.09759, 1.0, 0.2961, 0.2307, 0.09759, 1.0, 0.2961, 0.2307, 0.09759, 1.0, 0.2961, 0.2307, 0.09759, 1.0, 0.2961, 0.2307, 0.09759, 1.0, 0.2961, 0.2307, 0.09759, 1.0, 0.1144, 0.2831, 0.0999, 1.0, 0.2961, 0.2307, 0.09759, 1.0, 0.0865, 0.2918, 0.0999, 1.0, 0.1144, 0.2831, 0.0999, 1.0, 0.2961, 0.2384, 0.09084, 1.0, 0.2961, 0.2307, 0.09759, 1.0, 0.2961, 0.2307, 0.09759, 1.0, 0.2961, 0.2307, 0.09759, 1.0, 0.2961, 0.2462, 0.08438, 1.0, 0.2961, 0.2307, 0.09759, 1.0, 0.2961, 0.2307, 0.09759, 1.0, 0.2961, 0.2462, 0.08438, 1.0, 0.2961, 0.2307, 0.09759, 1.0, 0.2961, 0.2462, 0.08438, 1.0, 0.2961, 0.2307, 0.09759, 1.0, 0.2961, 0.2307, 0.09759, 1.0, 0.2961, 0.2307, 0.09759, 1.0, 0.2961, 0.2307, 0.09759, 1.0, 0.0865, 0.2918, 0.0999, 1.0, 0.2961, 0.2307, 0.09759, 1.0, 0.08866, 0.2918, 0.1022, 1.0, 0.0865, 0.2918, 0.0999, 1.0, 0.2961, 0.2307, 0.09759, 1.0, 0.07619, 0.2961, 0.1022, 1.0, 0.08866, 0.2918, 0.1022, 1.0, 0.2961, 0.2462, 0.08438, 1.0, 0.07819, 0.2961, 0.1022, 1.0, 0.2961, 0.2307, 0.09759, 1.0, 0.2961, 0.2307, 0.09759, 1.0, 0.2961, 0.2307, 0.09759, 1.0, 0.2961, 0.2462, 0.08438, 1.0, 0.2961, 0.2307, 0.09759, 1.0, 0.07819, 0.2961, 0.1022, 1.0, 0.07619, 0.2961, 0.1022, 1.0, 0.07819, 0.2961, 0.1022, 1.0, 0.2874, 0.2462, 0.08438, 1.0, 0.07619, 0.2961, 0.1022, 1.0, 0.2961, 0.2462, 0.08438, 1.0, 0.2961, 0.2307, 0.09759, 1.0, 0.07819, 0.2961, 0.1022, 1.0, 0.2961, 0.2307, 0.09759, 1.0, 0.2961, 0.2384, 0.09084, 1.0, 0.07819, 0.2961, 0.1022, 1.0, 0.07819, 0.2961, 0.1022, 1.0, 0.2961, 0.2384, 0.09084, 1.0, 0.2874, 0.2462, 0.08438, 1.0, 0.2961, 0.2384, 0.09084, 1.0, 0.2961, 0.2307, 0.09759, 1.0, 0.2874, 0.2462, 0.08438, 1.0, 0.2961, 0.2307, 0.09759, 1.0, 0.2961, 0.2307, 0.09759, 1.0, 0.2961, 0.2307, 0.09759, 1.0, 0.2961, 0.2307, 0.09759, 1.0, 0.2961, 0.2307, 0.09759, 1.0, 0.2961, 0.2307, 0.09759, 1.0, 0.2961, 0.2307, 0.09759, 1.0, 0.2961, 0.2307, 0.09759, 1.0, 0.2961, 0.2384, 0.09084, 1.0, 0.2961, 0.2307, 0.09759, 1.0, 0.2961, 0.2307, 0.09759, 1.0, 0.2961, 0.2384, 0.09084, 1.0, 0.2961, 0.2384, 0.09084, 1.0, 0.2961, 0.2307, 0.09759, 1.0, 0.2961, 0.2307, 0.09759, 1.0, 0.2961, 0.2307, 0.09759, 1.0, 0.2961, 0.2307, 0.09759, 1.0, 0.2961, 0.2307, 0.09759, 1.0, 0.2961, 0.2307, 0.09759, 1.0, 0.2961, 0.2307, 0.09759, 1.0, 0.2961, 0.2307, 0.09759, 1.0, 0.2961, 0.2307, 0.09759, 1.0, 0.2961, 0.2307, 0.09759, 1.0, 0.2961, 0.2307, 0.09759, 1.0, 0.2961, 0.2307, 0.09759, 1.0, 0.2961, 0.2307, 0.09759, 1.0, 0.2961, 0.2307, 0.09759, 1.0, 0.2961, 0.2307, 0.09759, 1.0, 0.2961, 0.2307, 0.09759, 1.0, 0.2961, 0.2307, 0.09759, 1.0, 0.2961, 0.2307, 0.09759, 1.0, 0.2961, 0.2307, 0.09759, 1.0, 0.2961, 0.2307, 0.09759, 1.0, 0.2961, 0.2307, 0.09759, 1.0, 0.2961, 0.2307, 0.09759, 1.0, 0.2961, 0.2307, 0.09759, 1.0, 0.2961, 0.2307, 0.09759, 1.0, 0.2961, 0.2307, 0.09759, 1.0, 0.2961, 0.2307, 0.09759, 1.0, 0.2961, 0.2307, 0.09759, 1.0, 0.2961, 0.2307, 0.09759, 1.0, 0.2961, 0.2307, 0.09759, 1.0, 0.2961, 0.2307, 0.09759, 1.0, 0.2961, 0.2307, 0.09759, 1.0, 0.2961, 0.2307, 0.09759, 1.0, 0.2961, 0.2307, 0.09759, 1.0, 0.2961, 0.2307, 0.09759, 1.0, 0.2961, 0.2307, 0.09759, 1.0, 0.2961, 0.2307, 0.09759, 1.0, 0.2961, 0.2307, 0.09759, 1.0, 0.2961, 0.2307, 0.09759, 1.0, 0.2961, 0.2307, 0.09759, 1.0, 0.2961, 0.2307, 0.09759, 1.0, 0.2961, 0.2307, 0.09759, 1.0, 0.2961, 0.2307, 0.09759, 1.0, 0.2961, 0.2307, 0.09759, 1.0, 0.2961, 0.2307, 0.09759, 1.0, 0.2961, 0.2307, 0.09759, 1.0, 0.2961, 0.2307, 0.09759, 1.0, 0.2961, 0.2307, 0.09759, 1.0, 0.2961, 0.2307, 0.09759, 1.0, 0.2961, 0.2307, 0.09759, 1.0, 0.2961, 0.2307, 0.09759, 1.0, 0.2961, 0.2307, 0.09759, 1.0, 0.2961, 0.2307, 0.09759, 1.0, 0.2961, 0.2307, 0.09759, 1.0, 0.2961, 0.2307, 0.09759, 1.0, 0.2961, 0.2307, 0.09759, 1.0, 0.2961, 0.2307, 0.09759, 1.0, 0.2961, 0.2307, 0.09759, 1.0, 0.2961, 0.2307, 0.09759, 1.0, 0.2961, 0.2307, 0.09759, 1.0, 0.2961, 0.2307, 0.09759, 1.0, 0.2961, 0.2307, 0.09759, 1.0, 0.2961, 0.2307, 0.09759, 1.0, 0.2961, 0.2307, 0.09759, 1.0, 0.2961, 0.2307, 0.09759, 1.0, 0.2961, 0.2307, 0.09759, 1.0, 0.2961, 0.2307, 0.09759, 1.0, 0.2961, 0.2307, 0.09759, 1.0, 0.2961, 0.2307, 0.09759, 1.0, 0.2961, 0.2307, 0.09759, 1.0, 0.2961, 0.2307, 0.09759, 1.0, 0.2961, 0.2307, 0.09759, 1.0, 0.2961, 0.2307, 0.09759, 1.0, 0.2961, 0.2307, 0.09759, 1.0, 0.2961, 0.2307, 0.09759, 1.0, 0.2961, 0.2307, 0.09759, 1.0, 0.2961, 0.2307, 0.09759, 1.0, 0.2961, 0.2307, 0.09759, 1.0, 0.2961, 0.2307, 0.09759, 1.0, 0.2961, 0.2307, 0.09759, 1.0, 0.2961, 0.2307, 0.09759, 1.0, 0.2961, 0.2307, 0.09759, 1.0, 0.2961, 0.2307, 0.09759, 1.0, 0.2961, 0.2307, 0.09759, 1.0, 0.2961, 0.2307, 0.09759, 1.0, 0.2961, 0.2307, 0.09759, 1.0, 0.2961, 0.2307, 0.09759, 1.0, 0.2961, 0.2307, 0.09759, 1.0, 0.2961, 0.2307, 0.09759, 1.0, 0.2961, 0.2307, 0.09759, 1.0, 0.2961, 0.2307, 0.09759, 1.0, 0.2961, 0.2307, 0.09759, 1.0, 0.2961, 0.2307, 0.09759, 1.0, 0.2961, 0.2307, 0.09759, 1.0, 0.2961, 0.2307, 0.09759, 1.0, 0.2961, 0.2307, 0.09759, 1.0])
me_icosphere.materials.append(mat_material_002)
me_icosphere.use_remesh_fix_poles = True
me_icosphere.use_remesh_preserve_attributes = False
me_icosphere.use_mirror_vertex_groups = False
me_icosphere.use_paint_bone_selection = False
me_icosphere.use_paint_mask = True
me_icosphere.update()
me_cube_002 = bpy.data.meshes.new('Cube.002')
me_cube_002.from_pydata([(-2.091, 4.546, 3.959), (2.36, 4.037, 3.436), (-1.0, 1.0, -1.0), (-0.8707, 3.339, 2.948), (-0.8707, 3.339, 2.948), (1.0, -1.0, 1.0), (1.0, 1.0, -1.0), (1.0, 1.0, 1.0), (0.0, -0.3333, 0.3333), (0.0, -0.3333, 0.3333), (-0.7904, 3.319, 2.929), (-2.261, 4.498, 3.924), (-2.147, 4.501, 3.924), (-2.205, 4.544, 3.96)], [(2, 8), (7, 4), (13, 12), (4, 3), (0, 13), (5, 7), (1, 0), (3, 1), (11, 10), (12, 11)], [(2, 9, 8, 6), (6, 9, 8)])
_uv = me_cube_002.uv_layers.new(name='UVMap')
_uv.uv.foreach_set('vector', [0.375, 0.25, 0.625, 0.25, 0.625, 0.5, 0.375, 0.5, 0.375, 0.5, 0.625, 0.5, 0.375, 0.75])
me_cube_002.materials.append(mat_material_003)
me_cube_002.use_remesh_fix_poles = True
me_cube_002.use_remesh_preserve_attributes = False
me_cube_002.use_mirror_vertex_groups = False
me_cube_002.update()
me_cube_003 = bpy.data.meshes.new('Cube.003')
me_cube_003.from_pydata([(-2.091, 4.546, 3.959), (2.36, 4.037, 3.436), (-1.0, 1.0, -1.0), (-0.8707, 3.339, 2.948), (-0.8707, 3.339, 2.948), (1.0, -1.0, 1.0), (1.0, 1.0, -1.0), (1.0, 1.0, 1.0), (0.0, -0.3333, 0.3333), (0.0, -0.3333, 0.3333), (-0.7904, 3.319, 2.929), (-2.261, 4.498, 3.924), (-2.147, 4.501, 3.924), (-2.205, 4.544, 3.96)], [(2, 8), (7, 4), (13, 12), (4, 3), (0, 13), (5, 7), (1, 0), (3, 1), (11, 10), (12, 11)], [(2, 9, 8, 6), (6, 9, 8)])
_uv = me_cube_003.uv_layers.new(name='UVMap')
_uv.uv.foreach_set('vector', [0.375, 0.25, 0.625, 0.25, 0.625, 0.5, 0.375, 0.5, 0.375, 0.5, 0.625, 0.5, 0.375, 0.75])
me_cube_003.materials.append(mat_material_003)
me_cube_003.use_remesh_fix_poles = True
me_cube_003.use_remesh_preserve_attributes = False
me_cube_003.use_mirror_vertex_groups = False
me_cube_003.update()
me_cube_004 = bpy.data.meshes.new('Cube.004')
me_cube_004.from_pydata([(-2.091, 4.546, 3.959), (2.36, 4.037, 3.436), (-1.0, 1.0, -1.0), (-0.8707, 3.339, 2.948), (-0.8707, 3.339, 2.948), (1.0, -1.0, 1.0), (1.0, 1.0, -1.0), (1.0, 1.0, 1.0), (0.0, -0.3333, 0.3333), (0.0, -0.3333, 0.3333), (-0.7904, 3.319, 2.929), (-2.261, 4.498, 3.924), (-2.147, 4.501, 3.924), (-2.205, 4.544, 3.96)], [(2, 8), (7, 4), (13, 12), (4, 3), (0, 13), (5, 7), (1, 0), (3, 1), (11, 10), (12, 11)], [(2, 9, 8, 6), (6, 9, 8)])
_uv = me_cube_004.uv_layers.new(name='UVMap')
_uv.uv.foreach_set('vector', [0.375, 0.25, 0.625, 0.25, 0.625, 0.5, 0.375, 0.5, 0.375, 0.5, 0.625, 0.5, 0.375, 0.75])
me_cube_004.materials.append(mat_material_003)
me_cube_004.use_remesh_fix_poles = True
me_cube_004.use_remesh_preserve_attributes = False
me_cube_004.use_mirror_vertex_groups = False
me_cube_004.update()
me_cube_007 = bpy.data.meshes.new('Cube.007')
me_cube_007.from_pydata([(-2.091, 4.546, 3.959), (2.36, 4.037, 3.436), (-1.0, 1.0, -1.0), (-0.8707, 3.339, 2.948), (-0.8707, 3.339, 2.948), (1.0, -1.0, 1.0), (1.0, 1.0, -1.0), (1.0, 1.0, 1.0), (0.0, -0.3333, 0.3333), (0.0, -0.3333, 0.3333), (-0.7904, 3.319, 2.929), (-2.261, 4.498, 3.924), (-2.147, 4.501, 3.924), (-2.205, 4.544, 3.96)], [(2, 8), (7, 4), (13, 12), (4, 3), (0, 13), (5, 7), (1, 0), (3, 1), (11, 10), (12, 11)], [(2, 9, 8, 6), (6, 9, 8)])
_uv = me_cube_007.uv_layers.new(name='UVMap')
_uv.uv.foreach_set('vector', [0.375, 0.25, 0.625, 0.25, 0.625, 0.5, 0.375, 0.5, 0.375, 0.5, 0.625, 0.5, 0.375, 0.75])
me_cube_007.materials.append(mat_material_003)
me_cube_007.use_remesh_fix_poles = True
me_cube_007.use_remesh_preserve_attributes = False
me_cube_007.use_mirror_vertex_groups = False
me_cube_007.update()

# ---- objects
ob_light = bpy.data.objects.new('Light', light_light)
ob_camera = bpy.data.objects.new('Camera', cam_camera)
ob_icosphere = bpy.data.objects.new('Icosphere', me_icosphere)
ob_cube_001 = bpy.data.objects.new('Cube.001', me_cube_002)
ob_cube_002 = bpy.data.objects.new('Cube.002', me_cube_003)
ob_cube_003 = bpy.data.objects.new('Cube.003', me_cube_004)
ob_cube_006 = bpy.data.objects.new('Cube.006', me_cube_007)

# ---- transforms, parenting, visibility, modifiers, constraints
ob_light.location = (14.1, -7.751, 18.4)
ob_light.rotation_euler = (-0.627, -0.5449, 3.195)
ob_light.lock_rotations_4d = False
ob_light.empty_display_type = 'ARROWS'
ob_light.color = (0.0, 0.0, 0.0, 0.0)
ob_light.lineart.crease_threshold = 0.0
ob_camera.location = (13.92, -5.989, 11.45)
ob_camera.rotation_euler = (1.109, 0.0, 0.8149)
ob_camera.lock_rotations_4d = False
ob_camera.empty_display_type = 'ARROWS'
ob_camera.color = (0.0, 0.0, 0.0, 0.0)
ob_camera.display_type = 'WIRE'
ob_camera.lineart.crease_threshold = 0.0
ob_icosphere.location = (-0.03029, 0.06834, -0.06393)
ob_icosphere.scale = (10.0, 10.0, 10.0)
ob_icosphere.lineart.crease_threshold = 0.0
ob_cube_001.location = (-7.794, 3.395, 3.371)
ob_cube_001.scale = (0.3379, 0.3379, 0.3379)
ob_cube_001.lineart.crease_threshold = 0.0
_m = ob_cube_001.modifiers.new('Skin', 'SKIN')
ob_cube_002.location = (-0.7837, 5.042, 5.395)
ob_cube_002.scale = (0.3477, 0.3477, 0.3477)
ob_cube_002.lineart.crease_threshold = 0.0
_m = ob_cube_002.modifiers.new('Skin', 'SKIN')
ob_cube_003.location = (7.937, -0.5232, 0.8025)
ob_cube_003.scale = (0.8497, 0.8497, 0.8497)
ob_cube_003.lineart.crease_threshold = 0.0
_m = ob_cube_003.modifiers.new('Skin', 'SKIN')
ob_cube_006.location = (-0.105, -4.974, -3.913)
ob_cube_006.scale = (0.8987, 0.8987, 0.8987)
ob_cube_006.lineart.crease_threshold = 0.0
_m = ob_cube_006.modifiers.new('Skin', 'SKIN')

# ---- collection membership
col_collection.objects.link(ob_light)
col_collection.objects.link(ob_camera)
col_collection.objects.link(ob_icosphere)
col_collection.objects.link(ob_cube_001)
col_collection.objects.link(ob_cube_002)
col_collection.objects.link(ob_cube_003)
col_collection.objects.link(ob_cube_006)

# ---- scene / render settings (as saved in the file)
scene.camera = ob_camera
scene.frame_start = 1; scene.frame_end = 250; scene.frame_set(186)
scene.render.engine = 'BLENDER_EEVEE_NEXT'
scene.render.image_settings.file_format = 'FFMPEG'
scene.render.image_settings.color_mode = 'RGB'
scene.cycles.use_denoising = False
scene.cycles.samples = 128
scene.cycles.sampling_pattern = 'TABULATED_SOBOL'
scene.cycles.use_adaptive_sampling = False
scene.cycles.use_light_tree = False
scene.eevee.use_gtao = True
scene.eevee.gtao_distance = 0.84
scene.eevee.use_raytracing = True
scene.view_settings.view_transform = 'Filmic'
bpy.context.view_layer.update()
